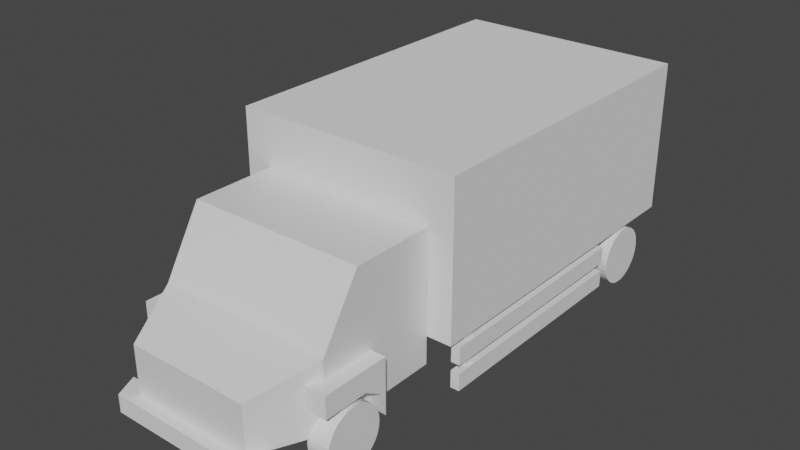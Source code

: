 # Source: TRUCK.blend  (saved by Blender 2.90.8; exported with 4.5.12 LTS)
import bpy
from mathutils import Matrix  # noqa: F401  (used for matrix-valued properties, if any)

bpy.ops.wm.read_factory_settings(use_empty=True)
scene = bpy.context.scene
scene.name = 'Scene'

# ---- collections
col_collection = bpy.data.collections.new('Collection'); scene.collection.children.link(col_collection)

# ---- materials (node trees are filled in below, after node groups)
mat_material = bpy.data.materials.new('Material')
mat_material.alpha_threshold = 0.0
mat_material.use_transparent_shadow = False
mat_material.line_color = (0.0, 0.0, 0.0, 1.0)

# ---- material node trees
mat_material.use_nodes = True; mat_material.node_tree.nodes.clear()
_N = mat_material.node_tree.nodes; _L = mat_material.node_tree.links
n0 = _N.new('ShaderNodeOutputMaterial'); n0.name = 'Material Output'; n0.location = (300, 300)
n1 = _N.new('ShaderNodeBsdfPrincipled'); n1.name = 'Principled BSDF'; n1.location = (10, 300)
n1.distribution = 'GGX'
n1.subsurface_method = 'BURLEY'
n1.inputs[2].default_value = 0.4
n1.inputs[3].default_value = 1.45
n1.inputs[27].default_value = (0.0, 0.0, 0.0, 1.0)
n1.inputs[28].default_value = 1.0
_L.new(n1.outputs[0], n0.inputs[0])
n0.is_active_output = True

# ---- world
world_world = bpy.data.worlds.new('World'); scene.world = world_world
world_world.use_nodes = True; world_world.node_tree.nodes.clear()
_N = world_world.node_tree.nodes; _L = world_world.node_tree.links
n0 = _N.new('ShaderNodeOutputWorld'); n0.name = 'World Output'; n0.location = (300, 300)
n1 = _N.new('ShaderNodeBackground'); n1.name = 'Background'; n1.location = (10, 300)
n1.inputs[0].default_value = (0.05088, 0.05088, 0.05088, 1.0)
_L.new(n1.outputs[0], n0.inputs[0])
n0.is_active_output = True
world_world.color = (0.05088, 0.05088, 0.05088)
world_world.use_sun_shadow = False
world_world.sun_shadow_jitter_overblur = 0.0

# ---- meshes
me_cube = bpy.data.meshes.new('Cube')
me_cube.from_pydata([(1.064, -2.255, -1.349), (1.064, -2.255, -2.173), (-1.043, -2.255, -1.349), (-1.043, -2.255, -2.173), (-1.506, 0.8327, -2.163), (1.527, 0.8327, 0.05176), (-1.506, 0.8327, 0.05176), (1.527, 0.8327, -2.163), (-1.506, -0.5912, -2.163), (1.527, -0.5912, 0.05176), (-1.506, -0.5912, 0.05176), (1.527, -0.5912, -2.163), (-1.476, -1.264, -2.168), (1.524, -1.264, -1.006), (-1.476, -1.264, -1.006), (1.524, -1.264, -2.168)], [], [(13, 14, 2, 0), (1, 0, 2, 3), (12, 15, 1, 3), (15, 13, 0, 1), (8, 10, 6, 4), (12, 14, 10, 8), (7, 5, 9, 11), (4, 7, 11, 8), (5, 6, 10, 9), (3, 2, 14, 12), (11, 9, 13, 15), (8, 11, 15, 12), (9, 10, 14, 13)])
_uv = me_cube.uv_layers.new(name='UVMap')
_uv.uv.foreach_set('vector', [0.625, 0.7344, 0.875, 0.7344, 0.875, 0.75, 0.625, 0.75, 0.375, 0.75, 0.625, 0.75, 0.625, 1.0, 0.375, 1.0, 0.125, 0.7344, 0.375, 0.7344, 0.375, 0.75, 0.125, 0.75, 0.375, 0.7344, 0.625, 0.7344, 0.625, 0.75, 0.375, 0.75, 0.375, 0.03125, 0.625, 0.03125, 0.625, 0.0625, 0.375, 0.0625, 0.375, 0.01562, 0.625, 0.01562, 0.625, 0.03125, 0.375, 0.03125, 0.375, 0.6875, 0.625, 0.6875, 0.625, 0.7188, 0.375, 0.7188, 0.125, 0.6875, 0.375, 0.6875, 0.375, 0.7188, 0.125, 0.7188, 0.625, 0.6875, 0.875, 0.6875, 0.875, 0.7188, 0.625, 0.7188, 0.375, 0.0, 0.625, 0.0, 0.625, 0.01562, 0.375, 0.01562, 0.375, 0.7188, 0.625, 0.7188, 0.625, 0.7344, 0.375, 0.7344, 0.125, 0.7188, 0.375, 0.7188, 0.375, 0.7344, 0.125, 0.7344, 0.625, 0.7188, 0.875, 0.7188, 0.875, 0.7344, 0.625, 0.7344])
me_cube.materials.append(mat_material)
me_cube.use_remesh_preserve_volume = False
me_cube.use_remesh_preserve_attributes = False
me_cube.use_mirror_vertex_groups = False
me_cube.update()
me_kostka = bpy.data.meshes.new('Kostka')
me_kostka.from_pydata([(-0.8698, -1.0, -1.0), (-0.8698, -1.0, 0.6327), (-0.8698, 2.598, -1.0), (-0.8698, 2.598, 0.6327), (0.8715, -1.0, -1.0), (0.8715, -1.0, 0.6327), (0.8715, 2.598, -1.0), (0.8715, 2.598, 0.6327)], [], [(0, 1, 3, 2), (2, 3, 7, 6), (6, 7, 5, 4), (4, 5, 1, 0), (2, 6, 4, 0), (7, 3, 1, 5)])
_uv = me_kostka.uv_layers.new(name='MapaUV')
_uv.uv.foreach_set('vector', [0.375, 0.0, 0.625, 0.0, 0.625, 0.25, 0.375, 0.25, 0.375, 0.25, 0.625, 0.25, 0.625, 0.5, 0.375, 0.5, 0.375, 0.5, 0.625, 0.5, 0.625, 0.75, 0.375, 0.75, 0.375, 0.75, 0.625, 0.75, 0.625, 1.0, 0.375, 1.0, 0.125, 0.5, 0.375, 0.5, 0.375, 0.75, 0.125, 0.75, 0.625, 0.5, 0.875, 0.5, 0.875, 0.75, 0.625, 0.75])
me_kostka.use_remesh_fix_poles = True
me_kostka.use_remesh_preserve_attributes = False
me_kostka.use_mirror_vertex_groups = False
me_kostka.update()
me_walec = bpy.data.meshes.new('Walec')
me_walec.from_pydata([(0.0, 1.0, -1.0), (-2.374e-15, 1.0, -0.2426), (0.1951, 0.9808, -1.0), (0.1951, 0.9808, -0.2426), (0.3827, 0.9239, -1.0), (0.3827, 0.9239, -0.2426), (0.5556, 0.8315, -1.0), (0.5556, 0.8315, -0.2426), (0.7071, 0.7071, -1.0), (0.7071, 0.7071, -0.2426), (0.8315, 0.5556, -1.0), (0.8315, 0.5556, -0.2426), (0.9239, 0.3827, -1.0), (0.9239, 0.3827, -0.2426), (0.9808, 0.1951, -1.0), (0.9808, 0.1951, -0.2426), (1.0, 7.55e-08, -1.0), (1.0, 7.55e-08, -0.2426), (0.9808, -0.1951, -1.0), (0.9808, -0.1951, -0.2426), (0.9239, -0.3827, -1.0), (0.9239, -0.3827, -0.2426), (0.8315, -0.5556, -1.0), (0.8315, -0.5556, -0.2426), (0.7071, -0.7071, -1.0), (0.7071, -0.7071, -0.2426), (0.5556, -0.8315, -1.0), (0.5556, -0.8315, -0.2426), (0.3827, -0.9239, -1.0), (0.3827, -0.9239, -0.2426), (0.1951, -0.9808, -1.0), (0.1951, -0.9808, -0.2426), (-3.258e-07, -1.0, -1.0), (-3.258e-07, -1.0, -0.2426), (-0.1951, -0.9808, -1.0), (-0.1951, -0.9808, -0.2426), (-0.3827, -0.9239, -1.0), (-0.3827, -0.9239, -0.2426), (-0.5556, -0.8315, -1.0), (-0.5556, -0.8315, -0.2426), (-0.7071, -0.7071, -1.0), (-0.7071, -0.7071, -0.2426), (-0.8315, -0.5556, -1.0), (-0.8315, -0.5556, -0.2426), (-0.9239, -0.3827, -1.0), (-0.9239, -0.3827, -0.2426), (-0.9808, -0.1951, -1.0), (-0.9808, -0.1951, -0.2426), (-1.0, 9.656e-07, -1.0), (-1.0, 9.656e-07, -0.2426), (-0.9808, 0.1951, -1.0), (-0.9808, 0.1951, -0.2426), (-0.9239, 0.3827, -1.0), (-0.9239, 0.3827, -0.2426), (-0.8315, 0.5556, -1.0), (-0.8315, 0.5556, -0.2426), (-0.7071, 0.7071, -1.0), (-0.7071, 0.7071, -0.2426), (-0.5556, 0.8315, -1.0), (-0.5556, 0.8315, -0.2426), (-0.3827, 0.9239, -1.0), (-0.3827, 0.9239, -0.2426), (-0.1951, 0.9808, -1.0), (-0.1951, 0.9808, -0.2426)], [], [(0, 1, 3, 2), (2, 3, 5, 4), (4, 5, 7, 6), (6, 7, 9, 8), (8, 9, 11, 10), (10, 11, 13, 12), (12, 13, 15, 14), (14, 15, 17, 16), (16, 17, 19, 18), (18, 19, 21, 20), (20, 21, 23, 22), (22, 23, 25, 24), (24, 25, 27, 26), (26, 27, 29, 28), (28, 29, 31, 30), (30, 31, 33, 32), (32, 33, 35, 34), (34, 35, 37, 36), (36, 37, 39, 38), (38, 39, 41, 40), (40, 41, 43, 42), (42, 43, 45, 44), (44, 45, 47, 46), (46, 47, 49, 48), (48, 49, 51, 50), (50, 51, 53, 52), (52, 53, 55, 54), (54, 55, 57, 56), (56, 57, 59, 58), (58, 59, 61, 60), (3, 1, 63, 61, 59, 57, 55, 53, 51, 49, 47, 45, 43, 41, 39, 37, 35, 33, 31, 29, 27, 25, 23, 21, 19, 17, 15, 13, 11, 9, 7, 5), (60, 61, 63, 62), (62, 63, 1, 0), (0, 2, 4, 6, 8, 10, 12, 14, 16, 18, 20, 22, 24, 26, 28, 30, 32, 34, 36, 38, 40, 42, 44, 46, 48, 50, 52, 54, 56, 58, 60, 62)])
_uv = me_walec.uv_layers.new(name='MapaUV')
_uv.uv.foreach_set('vector', [1.0, 0.5, 1.0, 1.0, 0.9688, 1.0, 0.9688, 0.5, 0.9688, 0.5, 0.9688, 1.0, 0.9375, 1.0, 0.9375, 0.5, 0.9375, 0.5, 0.9375, 1.0, 0.9062, 1.0, 0.9062, 0.5, 0.9062, 0.5, 0.9062, 1.0, 0.875, 1.0, 0.875, 0.5, 0.875, 0.5, 0.875, 1.0, 0.8438, 1.0, 0.8438, 0.5, 0.8438, 0.5, 0.8438, 1.0, 0.8125, 1.0, 0.8125, 0.5, 0.8125, 0.5, 0.8125, 1.0, 0.7812, 1.0, 0.7812, 0.5, 0.7812, 0.5, 0.7812, 1.0, 0.75, 1.0, 0.75, 0.5, 0.75, 0.5, 0.75, 1.0, 0.7188, 1.0, 0.7188, 0.5, 0.7188, 0.5, 0.7188, 1.0, 0.6875, 1.0, 0.6875, 0.5, 0.6875, 0.5, 0.6875, 1.0, 0.6562, 1.0, 0.6562, 0.5, 0.6562, 0.5, 0.6562, 1.0, 0.625, 1.0, 0.625, 0.5, 0.625, 0.5, 0.625, 1.0, 0.5938, 1.0, 0.5938, 0.5, 0.5938, 0.5, 0.5938, 1.0, 0.5625, 1.0, 0.5625, 0.5, 0.5625, 0.5, 0.5625, 1.0, 0.5312, 1.0, 0.5312, 0.5, 0.5312, 0.5, 0.5312, 1.0, 0.5, 1.0, 0.5, 0.5, 0.5, 0.5, 0.5, 1.0, 0.4688, 1.0, 0.4688, 0.5, 0.4688, 0.5, 0.4688, 1.0, 0.4375, 1.0, 0.4375, 0.5, 0.4375, 0.5, 0.4375, 1.0, 0.4062, 1.0, 0.4062, 0.5, 0.4062, 0.5, 0.4062, 1.0, 0.375, 1.0, 0.375, 0.5, 0.375, 0.5, 0.375, 1.0, 0.3438, 1.0, 0.3438, 0.5, 0.3438, 0.5, 0.3438, 1.0, 0.3125, 1.0, 0.3125, 0.5, 0.3125, 0.5, 0.3125, 1.0, 0.2812, 1.0, 0.2812, 0.5, 0.2812, 0.5, 0.2812, 1.0, 0.25, 1.0, 0.25, 0.5, 0.25, 0.5, 0.25, 1.0, 0.2188, 1.0, 0.2188, 0.5, 0.2188, 0.5, 0.2188, 1.0, 0.1875, 1.0, 0.1875, 0.5, 0.1875, 0.5, 0.1875, 1.0, 0.1562, 1.0, 0.1562, 0.5, 0.1562, 0.5, 0.1562, 1.0, 0.125, 1.0, 0.125, 0.5, 0.125, 0.5, 0.125, 1.0, 0.09375, 1.0, 0.09375, 0.5, 0.09375, 0.5, 0.09375, 1.0, 0.0625, 1.0, 0.0625, 0.5, 0.2968, 0.4854, 0.25, 0.49, 0.2032, 0.4854, 0.1582, 0.4717, 0.1167, 0.4496, 0.08029, 0.4197, 0.05045, 0.3833, 0.02827, 0.3418, 0.01461, 0.2968, 0.01, 0.25, 0.01461, 0.2032, 0.02827, 0.1582, 0.05045, 0.1167, 0.08029, 0.08029, 0.1167, 0.05045, 0.1582, 0.02827, 0.2032, 0.01461, 0.25, 0.01, 0.2968, 0.01461, 0.3418, 0.02827, 0.3833, 0.05045, 0.4197, 0.08029, 0.4496, 0.1167, 0.4717, 0.1582, 0.4854, 0.2032, 0.49, 0.25, 0.4854, 0.2968, 0.4717, 0.3418, 0.4496, 0.3833, 0.4197, 0.4197, 0.3833, 0.4496, 0.3418, 0.4717, 0.0625, 0.5, 0.0625, 1.0, 0.03125, 1.0, 0.03125, 0.5, 0.03125, 0.5, 0.03125, 1.0, 0.0, 1.0, 0.0, 0.5, 0.75, 0.49, 0.7968, 0.4854, 0.8418, 0.4717, 0.8833, 0.4496, 0.9197, 0.4197, 0.9496, 0.3833, 0.9717, 0.3418, 0.9854, 0.2968, 0.99, 0.25, 0.9854, 0.2032, 0.9717, 0.1582, 0.9496, 0.1167, 0.9197, 0.08029, 0.8833, 0.05045, 0.8418, 0.02827, 0.7968, 0.01461, 0.75, 0.01, 0.7032, 0.01461, 0.6582, 0.02827, 0.6167, 0.05045, 0.5803, 0.08029, 0.5504, 0.1167, 0.5283, 0.1582, 0.5146, 0.2032, 0.51, 0.25, 0.5146, 0.2968, 0.5283, 0.3418, 0.5504, 0.3833, 0.5803, 0.4197, 0.6167, 0.4496, 0.6582, 0.4717, 0.7032, 0.4854])
me_walec.use_remesh_fix_poles = True
me_walec.use_remesh_preserve_attributes = False
me_walec.use_mirror_vertex_groups = False
me_walec.update()
me_walec_001 = bpy.data.meshes.new('Walec.001')
me_walec_001.from_pydata([(0.0, 1.0, -1.0), (-2.374e-15, 1.0, -0.2426), (0.1951, 0.9808, -1.0), (0.1951, 0.9808, -0.2426), (0.3827, 0.9239, -1.0), (0.3827, 0.9239, -0.2426), (0.5556, 0.8315, -1.0), (0.5556, 0.8315, -0.2426), (0.7071, 0.7071, -1.0), (0.7071, 0.7071, -0.2426), (0.8315, 0.5556, -1.0), (0.8315, 0.5556, -0.2426), (0.9239, 0.3827, -1.0), (0.9239, 0.3827, -0.2426), (0.9808, 0.1951, -1.0), (0.9808, 0.1951, -0.2426), (1.0, 7.55e-08, -1.0), (1.0, 7.55e-08, -0.2426), (0.9808, -0.1951, -1.0), (0.9808, -0.1951, -0.2426), (0.9239, -0.3827, -1.0), (0.9239, -0.3827, -0.2426), (0.8315, -0.5556, -1.0), (0.8315, -0.5556, -0.2426), (0.7071, -0.7071, -1.0), (0.7071, -0.7071, -0.2426), (0.5556, -0.8315, -1.0), (0.5556, -0.8315, -0.2426), (0.3827, -0.9239, -1.0), (0.3827, -0.9239, -0.2426), (0.1951, -0.9808, -1.0), (0.1951, -0.9808, -0.2426), (-3.258e-07, -1.0, -1.0), (-3.258e-07, -1.0, -0.2426), (-0.1951, -0.9808, -1.0), (-0.1951, -0.9808, -0.2426), (-0.3827, -0.9239, -1.0), (-0.3827, -0.9239, -0.2426), (-0.5556, -0.8315, -1.0), (-0.5556, -0.8315, -0.2426), (-0.7071, -0.7071, -1.0), (-0.7071, -0.7071, -0.2426), (-0.8315, -0.5556, -1.0), (-0.8315, -0.5556, -0.2426), (-0.9239, -0.3827, -1.0), (-0.9239, -0.3827, -0.2426), (-0.9808, -0.1951, -1.0), (-0.9808, -0.1951, -0.2426), (-1.0, 9.656e-07, -1.0), (-1.0, 9.656e-07, -0.2426), (-0.9808, 0.1951, -1.0), (-0.9808, 0.1951, -0.2426), (-0.9239, 0.3827, -1.0), (-0.9239, 0.3827, -0.2426), (-0.8315, 0.5556, -1.0), (-0.8315, 0.5556, -0.2426), (-0.7071, 0.7071, -1.0), (-0.7071, 0.7071, -0.2426), (-0.5556, 0.8315, -1.0), (-0.5556, 0.8315, -0.2426), (-0.3827, 0.9239, -1.0), (-0.3827, 0.9239, -0.2426), (-0.1951, 0.9808, -1.0), (-0.1951, 0.9808, -0.2426)], [], [(0, 1, 3, 2), (2, 3, 5, 4), (4, 5, 7, 6), (6, 7, 9, 8), (8, 9, 11, 10), (10, 11, 13, 12), (12, 13, 15, 14), (14, 15, 17, 16), (16, 17, 19, 18), (18, 19, 21, 20), (20, 21, 23, 22), (22, 23, 25, 24), (24, 25, 27, 26), (26, 27, 29, 28), (28, 29, 31, 30), (30, 31, 33, 32), (32, 33, 35, 34), (34, 35, 37, 36), (36, 37, 39, 38), (38, 39, 41, 40), (40, 41, 43, 42), (42, 43, 45, 44), (44, 45, 47, 46), (46, 47, 49, 48), (48, 49, 51, 50), (50, 51, 53, 52), (52, 53, 55, 54), (54, 55, 57, 56), (56, 57, 59, 58), (58, 59, 61, 60), (3, 1, 63, 61, 59, 57, 55, 53, 51, 49, 47, 45, 43, 41, 39, 37, 35, 33, 31, 29, 27, 25, 23, 21, 19, 17, 15, 13, 11, 9, 7, 5), (60, 61, 63, 62), (62, 63, 1, 0), (0, 2, 4, 6, 8, 10, 12, 14, 16, 18, 20, 22, 24, 26, 28, 30, 32, 34, 36, 38, 40, 42, 44, 46, 48, 50, 52, 54, 56, 58, 60, 62)])
_uv = me_walec_001.uv_layers.new(name='MapaUV')
_uv.uv.foreach_set('vector', [1.0, 0.5, 1.0, 1.0, 0.9688, 1.0, 0.9688, 0.5, 0.9688, 0.5, 0.9688, 1.0, 0.9375, 1.0, 0.9375, 0.5, 0.9375, 0.5, 0.9375, 1.0, 0.9062, 1.0, 0.9062, 0.5, 0.9062, 0.5, 0.9062, 1.0, 0.875, 1.0, 0.875, 0.5, 0.875, 0.5, 0.875, 1.0, 0.8438, 1.0, 0.8438, 0.5, 0.8438, 0.5, 0.8438, 1.0, 0.8125, 1.0, 0.8125, 0.5, 0.8125, 0.5, 0.8125, 1.0, 0.7812, 1.0, 0.7812, 0.5, 0.7812, 0.5, 0.7812, 1.0, 0.75, 1.0, 0.75, 0.5, 0.75, 0.5, 0.75, 1.0, 0.7188, 1.0, 0.7188, 0.5, 0.7188, 0.5, 0.7188, 1.0, 0.6875, 1.0, 0.6875, 0.5, 0.6875, 0.5, 0.6875, 1.0, 0.6562, 1.0, 0.6562, 0.5, 0.6562, 0.5, 0.6562, 1.0, 0.625, 1.0, 0.625, 0.5, 0.625, 0.5, 0.625, 1.0, 0.5938, 1.0, 0.5938, 0.5, 0.5938, 0.5, 0.5938, 1.0, 0.5625, 1.0, 0.5625, 0.5, 0.5625, 0.5, 0.5625, 1.0, 0.5312, 1.0, 0.5312, 0.5, 0.5312, 0.5, 0.5312, 1.0, 0.5, 1.0, 0.5, 0.5, 0.5, 0.5, 0.5, 1.0, 0.4688, 1.0, 0.4688, 0.5, 0.4688, 0.5, 0.4688, 1.0, 0.4375, 1.0, 0.4375, 0.5, 0.4375, 0.5, 0.4375, 1.0, 0.4062, 1.0, 0.4062, 0.5, 0.4062, 0.5, 0.4062, 1.0, 0.375, 1.0, 0.375, 0.5, 0.375, 0.5, 0.375, 1.0, 0.3438, 1.0, 0.3438, 0.5, 0.3438, 0.5, 0.3438, 1.0, 0.3125, 1.0, 0.3125, 0.5, 0.3125, 0.5, 0.3125, 1.0, 0.2812, 1.0, 0.2812, 0.5, 0.2812, 0.5, 0.2812, 1.0, 0.25, 1.0, 0.25, 0.5, 0.25, 0.5, 0.25, 1.0, 0.2188, 1.0, 0.2188, 0.5, 0.2188, 0.5, 0.2188, 1.0, 0.1875, 1.0, 0.1875, 0.5, 0.1875, 0.5, 0.1875, 1.0, 0.1562, 1.0, 0.1562, 0.5, 0.1562, 0.5, 0.1562, 1.0, 0.125, 1.0, 0.125, 0.5, 0.125, 0.5, 0.125, 1.0, 0.09375, 1.0, 0.09375, 0.5, 0.09375, 0.5, 0.09375, 1.0, 0.0625, 1.0, 0.0625, 0.5, 0.2968, 0.4854, 0.25, 0.49, 0.2032, 0.4854, 0.1582, 0.4717, 0.1167, 0.4496, 0.08029, 0.4197, 0.05045, 0.3833, 0.02827, 0.3418, 0.01461, 0.2968, 0.01, 0.25, 0.01461, 0.2032, 0.02827, 0.1582, 0.05045, 0.1167, 0.08029, 0.08029, 0.1167, 0.05045, 0.1582, 0.02827, 0.2032, 0.01461, 0.25, 0.01, 0.2968, 0.01461, 0.3418, 0.02827, 0.3833, 0.05045, 0.4197, 0.08029, 0.4496, 0.1167, 0.4717, 0.1582, 0.4854, 0.2032, 0.49, 0.25, 0.4854, 0.2968, 0.4717, 0.3418, 0.4496, 0.3833, 0.4197, 0.4197, 0.3833, 0.4496, 0.3418, 0.4717, 0.0625, 0.5, 0.0625, 1.0, 0.03125, 1.0, 0.03125, 0.5, 0.03125, 0.5, 0.03125, 1.0, 0.0, 1.0, 0.0, 0.5, 0.75, 0.49, 0.7968, 0.4854, 0.8418, 0.4717, 0.8833, 0.4496, 0.9197, 0.4197, 0.9496, 0.3833, 0.9717, 0.3418, 0.9854, 0.2968, 0.99, 0.25, 0.9854, 0.2032, 0.9717, 0.1582, 0.9496, 0.1167, 0.9197, 0.08029, 0.8833, 0.05045, 0.8418, 0.02827, 0.7968, 0.01461, 0.75, 0.01, 0.7032, 0.01461, 0.6582, 0.02827, 0.6167, 0.05045, 0.5803, 0.08029, 0.5504, 0.1167, 0.5283, 0.1582, 0.5146, 0.2032, 0.51, 0.25, 0.5146, 0.2968, 0.5283, 0.3418, 0.5504, 0.3833, 0.5803, 0.4197, 0.6167, 0.4496, 0.6582, 0.4717, 0.7032, 0.4854])
me_walec_001.use_remesh_fix_poles = True
me_walec_001.use_remesh_preserve_attributes = False
me_walec_001.use_mirror_vertex_groups = False
me_walec_001.update()
me_walec_002 = bpy.data.meshes.new('Walec.002')
me_walec_002.from_pydata([(0.0, 1.0, -1.0), (-2.374e-15, 1.0, -0.2426), (0.1951, 0.9808, -1.0), (0.1951, 0.9808, -0.2426), (0.3827, 0.9239, -1.0), (0.3827, 0.9239, -0.2426), (0.5556, 0.8315, -1.0), (0.5556, 0.8315, -0.2426), (0.7071, 0.7071, -1.0), (0.7071, 0.7071, -0.2426), (0.8315, 0.5556, -1.0), (0.8315, 0.5556, -0.2426), (0.9239, 0.3827, -1.0), (0.9239, 0.3827, -0.2426), (0.9808, 0.1951, -1.0), (0.9808, 0.1951, -0.2426), (1.0, 7.55e-08, -1.0), (1.0, 7.55e-08, -0.2426), (0.9808, -0.1951, -1.0), (0.9808, -0.1951, -0.2426), (0.9239, -0.3827, -1.0), (0.9239, -0.3827, -0.2426), (0.8315, -0.5556, -1.0), (0.8315, -0.5556, -0.2426), (0.7071, -0.7071, -1.0), (0.7071, -0.7071, -0.2426), (0.5556, -0.8315, -1.0), (0.5556, -0.8315, -0.2426), (0.3827, -0.9239, -1.0), (0.3827, -0.9239, -0.2426), (0.1951, -0.9808, -1.0), (0.1951, -0.9808, -0.2426), (-3.258e-07, -1.0, -1.0), (-3.258e-07, -1.0, -0.2426), (-0.1951, -0.9808, -1.0), (-0.1951, -0.9808, -0.2426), (-0.3827, -0.9239, -1.0), (-0.3827, -0.9239, -0.2426), (-0.5556, -0.8315, -1.0), (-0.5556, -0.8315, -0.2426), (-0.7071, -0.7071, -1.0), (-0.7071, -0.7071, -0.2426), (-0.8315, -0.5556, -1.0), (-0.8315, -0.5556, -0.2426), (-0.9239, -0.3827, -1.0), (-0.9239, -0.3827, -0.2426), (-0.9808, -0.1951, -1.0), (-0.9808, -0.1951, -0.2426), (-1.0, 9.656e-07, -1.0), (-1.0, 9.656e-07, -0.2426), (-0.9808, 0.1951, -1.0), (-0.9808, 0.1951, -0.2426), (-0.9239, 0.3827, -1.0), (-0.9239, 0.3827, -0.2426), (-0.8315, 0.5556, -1.0), (-0.8315, 0.5556, -0.2426), (-0.7071, 0.7071, -1.0), (-0.7071, 0.7071, -0.2426), (-0.5556, 0.8315, -1.0), (-0.5556, 0.8315, -0.2426), (-0.3827, 0.9239, -1.0), (-0.3827, 0.9239, -0.2426), (-0.1951, 0.9808, -1.0), (-0.1951, 0.9808, -0.2426)], [], [(0, 1, 3, 2), (2, 3, 5, 4), (4, 5, 7, 6), (6, 7, 9, 8), (8, 9, 11, 10), (10, 11, 13, 12), (12, 13, 15, 14), (14, 15, 17, 16), (16, 17, 19, 18), (18, 19, 21, 20), (20, 21, 23, 22), (22, 23, 25, 24), (24, 25, 27, 26), (26, 27, 29, 28), (28, 29, 31, 30), (30, 31, 33, 32), (32, 33, 35, 34), (34, 35, 37, 36), (36, 37, 39, 38), (38, 39, 41, 40), (40, 41, 43, 42), (42, 43, 45, 44), (44, 45, 47, 46), (46, 47, 49, 48), (48, 49, 51, 50), (50, 51, 53, 52), (52, 53, 55, 54), (54, 55, 57, 56), (56, 57, 59, 58), (58, 59, 61, 60), (3, 1, 63, 61, 59, 57, 55, 53, 51, 49, 47, 45, 43, 41, 39, 37, 35, 33, 31, 29, 27, 25, 23, 21, 19, 17, 15, 13, 11, 9, 7, 5), (60, 61, 63, 62), (62, 63, 1, 0), (0, 2, 4, 6, 8, 10, 12, 14, 16, 18, 20, 22, 24, 26, 28, 30, 32, 34, 36, 38, 40, 42, 44, 46, 48, 50, 52, 54, 56, 58, 60, 62)])
_uv = me_walec_002.uv_layers.new(name='MapaUV')
_uv.uv.foreach_set('vector', [1.0, 0.5, 1.0, 1.0, 0.9688, 1.0, 0.9688, 0.5, 0.9688, 0.5, 0.9688, 1.0, 0.9375, 1.0, 0.9375, 0.5, 0.9375, 0.5, 0.9375, 1.0, 0.9062, 1.0, 0.9062, 0.5, 0.9062, 0.5, 0.9062, 1.0, 0.875, 1.0, 0.875, 0.5, 0.875, 0.5, 0.875, 1.0, 0.8438, 1.0, 0.8438, 0.5, 0.8438, 0.5, 0.8438, 1.0, 0.8125, 1.0, 0.8125, 0.5, 0.8125, 0.5, 0.8125, 1.0, 0.7812, 1.0, 0.7812, 0.5, 0.7812, 0.5, 0.7812, 1.0, 0.75, 1.0, 0.75, 0.5, 0.75, 0.5, 0.75, 1.0, 0.7188, 1.0, 0.7188, 0.5, 0.7188, 0.5, 0.7188, 1.0, 0.6875, 1.0, 0.6875, 0.5, 0.6875, 0.5, 0.6875, 1.0, 0.6562, 1.0, 0.6562, 0.5, 0.6562, 0.5, 0.6562, 1.0, 0.625, 1.0, 0.625, 0.5, 0.625, 0.5, 0.625, 1.0, 0.5938, 1.0, 0.5938, 0.5, 0.5938, 0.5, 0.5938, 1.0, 0.5625, 1.0, 0.5625, 0.5, 0.5625, 0.5, 0.5625, 1.0, 0.5312, 1.0, 0.5312, 0.5, 0.5312, 0.5, 0.5312, 1.0, 0.5, 1.0, 0.5, 0.5, 0.5, 0.5, 0.5, 1.0, 0.4688, 1.0, 0.4688, 0.5, 0.4688, 0.5, 0.4688, 1.0, 0.4375, 1.0, 0.4375, 0.5, 0.4375, 0.5, 0.4375, 1.0, 0.4062, 1.0, 0.4062, 0.5, 0.4062, 0.5, 0.4062, 1.0, 0.375, 1.0, 0.375, 0.5, 0.375, 0.5, 0.375, 1.0, 0.3438, 1.0, 0.3438, 0.5, 0.3438, 0.5, 0.3438, 1.0, 0.3125, 1.0, 0.3125, 0.5, 0.3125, 0.5, 0.3125, 1.0, 0.2812, 1.0, 0.2812, 0.5, 0.2812, 0.5, 0.2812, 1.0, 0.25, 1.0, 0.25, 0.5, 0.25, 0.5, 0.25, 1.0, 0.2188, 1.0, 0.2188, 0.5, 0.2188, 0.5, 0.2188, 1.0, 0.1875, 1.0, 0.1875, 0.5, 0.1875, 0.5, 0.1875, 1.0, 0.1562, 1.0, 0.1562, 0.5, 0.1562, 0.5, 0.1562, 1.0, 0.125, 1.0, 0.125, 0.5, 0.125, 0.5, 0.125, 1.0, 0.09375, 1.0, 0.09375, 0.5, 0.09375, 0.5, 0.09375, 1.0, 0.0625, 1.0, 0.0625, 0.5, 0.2968, 0.4854, 0.25, 0.49, 0.2032, 0.4854, 0.1582, 0.4717, 0.1167, 0.4496, 0.08029, 0.4197, 0.05045, 0.3833, 0.02827, 0.3418, 0.01461, 0.2968, 0.01, 0.25, 0.01461, 0.2032, 0.02827, 0.1582, 0.05045, 0.1167, 0.08029, 0.08029, 0.1167, 0.05045, 0.1582, 0.02827, 0.2032, 0.01461, 0.25, 0.01, 0.2968, 0.01461, 0.3418, 0.02827, 0.3833, 0.05045, 0.4197, 0.08029, 0.4496, 0.1167, 0.4717, 0.1582, 0.4854, 0.2032, 0.49, 0.25, 0.4854, 0.2968, 0.4717, 0.3418, 0.4496, 0.3833, 0.4197, 0.4197, 0.3833, 0.4496, 0.3418, 0.4717, 0.0625, 0.5, 0.0625, 1.0, 0.03125, 1.0, 0.03125, 0.5, 0.03125, 0.5, 0.03125, 1.0, 0.0, 1.0, 0.0, 0.5, 0.75, 0.49, 0.7968, 0.4854, 0.8418, 0.4717, 0.8833, 0.4496, 0.9197, 0.4197, 0.9496, 0.3833, 0.9717, 0.3418, 0.9854, 0.2968, 0.99, 0.25, 0.9854, 0.2032, 0.9717, 0.1582, 0.9496, 0.1167, 0.9197, 0.08029, 0.8833, 0.05045, 0.8418, 0.02827, 0.7968, 0.01461, 0.75, 0.01, 0.7032, 0.01461, 0.6582, 0.02827, 0.6167, 0.05045, 0.5803, 0.08029, 0.5504, 0.1167, 0.5283, 0.1582, 0.5146, 0.2032, 0.51, 0.25, 0.5146, 0.2968, 0.5283, 0.3418, 0.5504, 0.3833, 0.5803, 0.4197, 0.6167, 0.4496, 0.6582, 0.4717, 0.7032, 0.4854])
me_walec_002.use_remesh_fix_poles = True
me_walec_002.use_remesh_preserve_attributes = False
me_walec_002.use_mirror_vertex_groups = False
me_walec_002.update()
me_walec_003 = bpy.data.meshes.new('Walec.003')
me_walec_003.from_pydata([(0.0, 1.0, -1.0), (-2.374e-15, 1.0, -0.2426), (0.1951, 0.9808, -1.0), (0.1951, 0.9808, -0.2426), (0.3827, 0.9239, -1.0), (0.3827, 0.9239, -0.2426), (0.5556, 0.8315, -1.0), (0.5556, 0.8315, -0.2426), (0.7071, 0.7071, -1.0), (0.7071, 0.7071, -0.2426), (0.8315, 0.5556, -1.0), (0.8315, 0.5556, -0.2426), (0.9239, 0.3827, -1.0), (0.9239, 0.3827, -0.2426), (0.9808, 0.1951, -1.0), (0.9808, 0.1951, -0.2426), (1.0, 7.55e-08, -1.0), (1.0, 7.55e-08, -0.2426), (0.9808, -0.1951, -1.0), (0.9808, -0.1951, -0.2426), (0.9239, -0.3827, -1.0), (0.9239, -0.3827, -0.2426), (0.8315, -0.5556, -1.0), (0.8315, -0.5556, -0.2426), (0.7071, -0.7071, -1.0), (0.7071, -0.7071, -0.2426), (0.5556, -0.8315, -1.0), (0.5556, -0.8315, -0.2426), (0.3827, -0.9239, -1.0), (0.3827, -0.9239, -0.2426), (0.1951, -0.9808, -1.0), (0.1951, -0.9808, -0.2426), (-3.258e-07, -1.0, -1.0), (-3.258e-07, -1.0, -0.2426), (-0.1951, -0.9808, -1.0), (-0.1951, -0.9808, -0.2426), (-0.3827, -0.9239, -1.0), (-0.3827, -0.9239, -0.2426), (-0.5556, -0.8315, -1.0), (-0.5556, -0.8315, -0.2426), (-0.7071, -0.7071, -1.0), (-0.7071, -0.7071, -0.2426), (-0.8315, -0.5556, -1.0), (-0.8315, -0.5556, -0.2426), (-0.9239, -0.3827, -1.0), (-0.9239, -0.3827, -0.2426), (-0.9808, -0.1951, -1.0), (-0.9808, -0.1951, -0.2426), (-1.0, 9.656e-07, -1.0), (-1.0, 9.656e-07, -0.2426), (-0.9808, 0.1951, -1.0), (-0.9808, 0.1951, -0.2426), (-0.9239, 0.3827, -1.0), (-0.9239, 0.3827, -0.2426), (-0.8315, 0.5556, -1.0), (-0.8315, 0.5556, -0.2426), (-0.7071, 0.7071, -1.0), (-0.7071, 0.7071, -0.2426), (-0.5556, 0.8315, -1.0), (-0.5556, 0.8315, -0.2426), (-0.3827, 0.9239, -1.0), (-0.3827, 0.9239, -0.2426), (-0.1951, 0.9808, -1.0), (-0.1951, 0.9808, -0.2426)], [], [(0, 1, 3, 2), (2, 3, 5, 4), (4, 5, 7, 6), (6, 7, 9, 8), (8, 9, 11, 10), (10, 11, 13, 12), (12, 13, 15, 14), (14, 15, 17, 16), (16, 17, 19, 18), (18, 19, 21, 20), (20, 21, 23, 22), (22, 23, 25, 24), (24, 25, 27, 26), (26, 27, 29, 28), (28, 29, 31, 30), (30, 31, 33, 32), (32, 33, 35, 34), (34, 35, 37, 36), (36, 37, 39, 38), (38, 39, 41, 40), (40, 41, 43, 42), (42, 43, 45, 44), (44, 45, 47, 46), (46, 47, 49, 48), (48, 49, 51, 50), (50, 51, 53, 52), (52, 53, 55, 54), (54, 55, 57, 56), (56, 57, 59, 58), (58, 59, 61, 60), (3, 1, 63, 61, 59, 57, 55, 53, 51, 49, 47, 45, 43, 41, 39, 37, 35, 33, 31, 29, 27, 25, 23, 21, 19, 17, 15, 13, 11, 9, 7, 5), (60, 61, 63, 62), (62, 63, 1, 0), (0, 2, 4, 6, 8, 10, 12, 14, 16, 18, 20, 22, 24, 26, 28, 30, 32, 34, 36, 38, 40, 42, 44, 46, 48, 50, 52, 54, 56, 58, 60, 62)])
_uv = me_walec_003.uv_layers.new(name='MapaUV')
_uv.uv.foreach_set('vector', [1.0, 0.5, 1.0, 1.0, 0.9688, 1.0, 0.9688, 0.5, 0.9688, 0.5, 0.9688, 1.0, 0.9375, 1.0, 0.9375, 0.5, 0.9375, 0.5, 0.9375, 1.0, 0.9062, 1.0, 0.9062, 0.5, 0.9062, 0.5, 0.9062, 1.0, 0.875, 1.0, 0.875, 0.5, 0.875, 0.5, 0.875, 1.0, 0.8438, 1.0, 0.8438, 0.5, 0.8438, 0.5, 0.8438, 1.0, 0.8125, 1.0, 0.8125, 0.5, 0.8125, 0.5, 0.8125, 1.0, 0.7812, 1.0, 0.7812, 0.5, 0.7812, 0.5, 0.7812, 1.0, 0.75, 1.0, 0.75, 0.5, 0.75, 0.5, 0.75, 1.0, 0.7188, 1.0, 0.7188, 0.5, 0.7188, 0.5, 0.7188, 1.0, 0.6875, 1.0, 0.6875, 0.5, 0.6875, 0.5, 0.6875, 1.0, 0.6562, 1.0, 0.6562, 0.5, 0.6562, 0.5, 0.6562, 1.0, 0.625, 1.0, 0.625, 0.5, 0.625, 0.5, 0.625, 1.0, 0.5938, 1.0, 0.5938, 0.5, 0.5938, 0.5, 0.5938, 1.0, 0.5625, 1.0, 0.5625, 0.5, 0.5625, 0.5, 0.5625, 1.0, 0.5312, 1.0, 0.5312, 0.5, 0.5312, 0.5, 0.5312, 1.0, 0.5, 1.0, 0.5, 0.5, 0.5, 0.5, 0.5, 1.0, 0.4688, 1.0, 0.4688, 0.5, 0.4688, 0.5, 0.4688, 1.0, 0.4375, 1.0, 0.4375, 0.5, 0.4375, 0.5, 0.4375, 1.0, 0.4062, 1.0, 0.4062, 0.5, 0.4062, 0.5, 0.4062, 1.0, 0.375, 1.0, 0.375, 0.5, 0.375, 0.5, 0.375, 1.0, 0.3438, 1.0, 0.3438, 0.5, 0.3438, 0.5, 0.3438, 1.0, 0.3125, 1.0, 0.3125, 0.5, 0.3125, 0.5, 0.3125, 1.0, 0.2812, 1.0, 0.2812, 0.5, 0.2812, 0.5, 0.2812, 1.0, 0.25, 1.0, 0.25, 0.5, 0.25, 0.5, 0.25, 1.0, 0.2188, 1.0, 0.2188, 0.5, 0.2188, 0.5, 0.2188, 1.0, 0.1875, 1.0, 0.1875, 0.5, 0.1875, 0.5, 0.1875, 1.0, 0.1562, 1.0, 0.1562, 0.5, 0.1562, 0.5, 0.1562, 1.0, 0.125, 1.0, 0.125, 0.5, 0.125, 0.5, 0.125, 1.0, 0.09375, 1.0, 0.09375, 0.5, 0.09375, 0.5, 0.09375, 1.0, 0.0625, 1.0, 0.0625, 0.5, 0.2968, 0.4854, 0.25, 0.49, 0.2032, 0.4854, 0.1582, 0.4717, 0.1167, 0.4496, 0.08029, 0.4197, 0.05045, 0.3833, 0.02827, 0.3418, 0.01461, 0.2968, 0.01, 0.25, 0.01461, 0.2032, 0.02827, 0.1582, 0.05045, 0.1167, 0.08029, 0.08029, 0.1167, 0.05045, 0.1582, 0.02827, 0.2032, 0.01461, 0.25, 0.01, 0.2968, 0.01461, 0.3418, 0.02827, 0.3833, 0.05045, 0.4197, 0.08029, 0.4496, 0.1167, 0.4717, 0.1582, 0.4854, 0.2032, 0.49, 0.25, 0.4854, 0.2968, 0.4717, 0.3418, 0.4496, 0.3833, 0.4197, 0.4197, 0.3833, 0.4496, 0.3418, 0.4717, 0.0625, 0.5, 0.0625, 1.0, 0.03125, 1.0, 0.03125, 0.5, 0.03125, 0.5, 0.03125, 1.0, 0.0, 1.0, 0.0, 0.5, 0.75, 0.49, 0.7968, 0.4854, 0.8418, 0.4717, 0.8833, 0.4496, 0.9197, 0.4197, 0.9496, 0.3833, 0.9717, 0.3418, 0.9854, 0.2968, 0.99, 0.25, 0.9854, 0.2032, 0.9717, 0.1582, 0.9496, 0.1167, 0.9197, 0.08029, 0.8833, 0.05045, 0.8418, 0.02827, 0.7968, 0.01461, 0.75, 0.01, 0.7032, 0.01461, 0.6582, 0.02827, 0.6167, 0.05045, 0.5803, 0.08029, 0.5504, 0.1167, 0.5283, 0.1582, 0.5146, 0.2032, 0.51, 0.25, 0.5146, 0.2968, 0.5283, 0.3418, 0.5504, 0.3833, 0.5803, 0.4197, 0.6167, 0.4496, 0.6582, 0.4717, 0.7032, 0.4854])
me_walec_003.use_remesh_fix_poles = True
me_walec_003.use_remesh_preserve_attributes = False
me_walec_003.use_mirror_vertex_groups = False
me_walec_003.update()
me_walec_004 = bpy.data.meshes.new('Walec.004')
me_walec_004.from_pydata([(0.0, 1.0, -1.0), (-2.374e-15, 1.0, -0.2426), (0.1951, 0.9808, -1.0), (0.1951, 0.9808, -0.2426), (0.3827, 0.9239, -1.0), (0.3827, 0.9239, -0.2426), (0.5556, 0.8315, -1.0), (0.5556, 0.8315, -0.2426), (0.7071, 0.7071, -1.0), (0.7071, 0.7071, -0.2426), (0.8315, 0.5556, -1.0), (0.8315, 0.5556, -0.2426), (0.9239, 0.3827, -1.0), (0.9239, 0.3827, -0.2426), (0.9808, 0.1951, -1.0), (0.9808, 0.1951, -0.2426), (1.0, 7.55e-08, -1.0), (1.0, 7.55e-08, -0.2426), (0.9808, -0.1951, -1.0), (0.9808, -0.1951, -0.2426), (0.9239, -0.3827, -1.0), (0.9239, -0.3827, -0.2426), (0.8315, -0.5556, -1.0), (0.8315, -0.5556, -0.2426), (0.7071, -0.7071, -1.0), (0.7071, -0.7071, -0.2426), (0.5556, -0.8315, -1.0), (0.5556, -0.8315, -0.2426), (0.3827, -0.9239, -1.0), (0.3827, -0.9239, -0.2426), (0.1951, -0.9808, -1.0), (0.1951, -0.9808, -0.2426), (-3.258e-07, -1.0, -1.0), (-3.258e-07, -1.0, -0.2426), (-0.1951, -0.9808, -1.0), (-0.1951, -0.9808, -0.2426), (-0.3827, -0.9239, -1.0), (-0.3827, -0.9239, -0.2426), (-0.5556, -0.8315, -1.0), (-0.5556, -0.8315, -0.2426), (-0.7071, -0.7071, -1.0), (-0.7071, -0.7071, -0.2426), (-0.8315, -0.5556, -1.0), (-0.8315, -0.5556, -0.2426), (-0.9239, -0.3827, -1.0), (-0.9239, -0.3827, -0.2426), (-0.9808, -0.1951, -1.0), (-0.9808, -0.1951, -0.2426), (-1.0, 9.656e-07, -1.0), (-1.0, 9.656e-07, -0.2426), (-0.9808, 0.1951, -1.0), (-0.9808, 0.1951, -0.2426), (-0.9239, 0.3827, -1.0), (-0.9239, 0.3827, -0.2426), (-0.8315, 0.5556, -1.0), (-0.8315, 0.5556, -0.2426), (-0.7071, 0.7071, -1.0), (-0.7071, 0.7071, -0.2426), (-0.5556, 0.8315, -1.0), (-0.5556, 0.8315, -0.2426), (-0.3827, 0.9239, -1.0), (-0.3827, 0.9239, -0.2426), (-0.1951, 0.9808, -1.0), (-0.1951, 0.9808, -0.2426)], [], [(0, 1, 3, 2), (2, 3, 5, 4), (4, 5, 7, 6), (6, 7, 9, 8), (8, 9, 11, 10), (10, 11, 13, 12), (12, 13, 15, 14), (14, 15, 17, 16), (16, 17, 19, 18), (18, 19, 21, 20), (20, 21, 23, 22), (22, 23, 25, 24), (24, 25, 27, 26), (26, 27, 29, 28), (28, 29, 31, 30), (30, 31, 33, 32), (32, 33, 35, 34), (34, 35, 37, 36), (36, 37, 39, 38), (38, 39, 41, 40), (40, 41, 43, 42), (42, 43, 45, 44), (44, 45, 47, 46), (46, 47, 49, 48), (48, 49, 51, 50), (50, 51, 53, 52), (52, 53, 55, 54), (54, 55, 57, 56), (56, 57, 59, 58), (58, 59, 61, 60), (3, 1, 63, 61, 59, 57, 55, 53, 51, 49, 47, 45, 43, 41, 39, 37, 35, 33, 31, 29, 27, 25, 23, 21, 19, 17, 15, 13, 11, 9, 7, 5), (60, 61, 63, 62), (62, 63, 1, 0), (0, 2, 4, 6, 8, 10, 12, 14, 16, 18, 20, 22, 24, 26, 28, 30, 32, 34, 36, 38, 40, 42, 44, 46, 48, 50, 52, 54, 56, 58, 60, 62)])
_uv = me_walec_004.uv_layers.new(name='MapaUV')
_uv.uv.foreach_set('vector', [1.0, 0.5, 1.0, 1.0, 0.9688, 1.0, 0.9688, 0.5, 0.9688, 0.5, 0.9688, 1.0, 0.9375, 1.0, 0.9375, 0.5, 0.9375, 0.5, 0.9375, 1.0, 0.9062, 1.0, 0.9062, 0.5, 0.9062, 0.5, 0.9062, 1.0, 0.875, 1.0, 0.875, 0.5, 0.875, 0.5, 0.875, 1.0, 0.8438, 1.0, 0.8438, 0.5, 0.8438, 0.5, 0.8438, 1.0, 0.8125, 1.0, 0.8125, 0.5, 0.8125, 0.5, 0.8125, 1.0, 0.7812, 1.0, 0.7812, 0.5, 0.7812, 0.5, 0.7812, 1.0, 0.75, 1.0, 0.75, 0.5, 0.75, 0.5, 0.75, 1.0, 0.7188, 1.0, 0.7188, 0.5, 0.7188, 0.5, 0.7188, 1.0, 0.6875, 1.0, 0.6875, 0.5, 0.6875, 0.5, 0.6875, 1.0, 0.6562, 1.0, 0.6562, 0.5, 0.6562, 0.5, 0.6562, 1.0, 0.625, 1.0, 0.625, 0.5, 0.625, 0.5, 0.625, 1.0, 0.5938, 1.0, 0.5938, 0.5, 0.5938, 0.5, 0.5938, 1.0, 0.5625, 1.0, 0.5625, 0.5, 0.5625, 0.5, 0.5625, 1.0, 0.5312, 1.0, 0.5312, 0.5, 0.5312, 0.5, 0.5312, 1.0, 0.5, 1.0, 0.5, 0.5, 0.5, 0.5, 0.5, 1.0, 0.4688, 1.0, 0.4688, 0.5, 0.4688, 0.5, 0.4688, 1.0, 0.4375, 1.0, 0.4375, 0.5, 0.4375, 0.5, 0.4375, 1.0, 0.4062, 1.0, 0.4062, 0.5, 0.4062, 0.5, 0.4062, 1.0, 0.375, 1.0, 0.375, 0.5, 0.375, 0.5, 0.375, 1.0, 0.3438, 1.0, 0.3438, 0.5, 0.3438, 0.5, 0.3438, 1.0, 0.3125, 1.0, 0.3125, 0.5, 0.3125, 0.5, 0.3125, 1.0, 0.2812, 1.0, 0.2812, 0.5, 0.2812, 0.5, 0.2812, 1.0, 0.25, 1.0, 0.25, 0.5, 0.25, 0.5, 0.25, 1.0, 0.2188, 1.0, 0.2188, 0.5, 0.2188, 0.5, 0.2188, 1.0, 0.1875, 1.0, 0.1875, 0.5, 0.1875, 0.5, 0.1875, 1.0, 0.1562, 1.0, 0.1562, 0.5, 0.1562, 0.5, 0.1562, 1.0, 0.125, 1.0, 0.125, 0.5, 0.125, 0.5, 0.125, 1.0, 0.09375, 1.0, 0.09375, 0.5, 0.09375, 0.5, 0.09375, 1.0, 0.0625, 1.0, 0.0625, 0.5, 0.2968, 0.4854, 0.25, 0.49, 0.2032, 0.4854, 0.1582, 0.4717, 0.1167, 0.4496, 0.08029, 0.4197, 0.05045, 0.3833, 0.02827, 0.3418, 0.01461, 0.2968, 0.01, 0.25, 0.01461, 0.2032, 0.02827, 0.1582, 0.05045, 0.1167, 0.08029, 0.08029, 0.1167, 0.05045, 0.1582, 0.02827, 0.2032, 0.01461, 0.25, 0.01, 0.2968, 0.01461, 0.3418, 0.02827, 0.3833, 0.05045, 0.4197, 0.08029, 0.4496, 0.1167, 0.4717, 0.1582, 0.4854, 0.2032, 0.49, 0.25, 0.4854, 0.2968, 0.4717, 0.3418, 0.4496, 0.3833, 0.4197, 0.4197, 0.3833, 0.4496, 0.3418, 0.4717, 0.0625, 0.5, 0.0625, 1.0, 0.03125, 1.0, 0.03125, 0.5, 0.03125, 0.5, 0.03125, 1.0, 0.0, 1.0, 0.0, 0.5, 0.75, 0.49, 0.7968, 0.4854, 0.8418, 0.4717, 0.8833, 0.4496, 0.9197, 0.4197, 0.9496, 0.3833, 0.9717, 0.3418, 0.9854, 0.2968, 0.99, 0.25, 0.9854, 0.2032, 0.9717, 0.1582, 0.9496, 0.1167, 0.9197, 0.08029, 0.8833, 0.05045, 0.8418, 0.02827, 0.7968, 0.01461, 0.75, 0.01, 0.7032, 0.01461, 0.6582, 0.02827, 0.6167, 0.05045, 0.5803, 0.08029, 0.5504, 0.1167, 0.5283, 0.1582, 0.5146, 0.2032, 0.51, 0.25, 0.5146, 0.2968, 0.5283, 0.3418, 0.5504, 0.3833, 0.5803, 0.4197, 0.6167, 0.4496, 0.6582, 0.4717, 0.7032, 0.4854])
me_walec_004.use_remesh_fix_poles = True
me_walec_004.use_remesh_preserve_attributes = False
me_walec_004.use_mirror_vertex_groups = False
me_walec_004.update()
me_walec_005 = bpy.data.meshes.new('Walec.005')
me_walec_005.from_pydata([(0.0, 1.0, -1.0), (-2.374e-15, 1.0, -0.2426), (0.1951, 0.9808, -1.0), (0.1951, 0.9808, -0.2426), (0.3827, 0.9239, -1.0), (0.3827, 0.9239, -0.2426), (0.5556, 0.8315, -1.0), (0.5556, 0.8315, -0.2426), (0.7071, 0.7071, -1.0), (0.7071, 0.7071, -0.2426), (0.8315, 0.5556, -1.0), (0.8315, 0.5556, -0.2426), (0.9239, 0.3827, -1.0), (0.9239, 0.3827, -0.2426), (0.9808, 0.1951, -1.0), (0.9808, 0.1951, -0.2426), (1.0, 7.55e-08, -1.0), (1.0, 7.55e-08, -0.2426), (0.9808, -0.1951, -1.0), (0.9808, -0.1951, -0.2426), (0.9239, -0.3827, -1.0), (0.9239, -0.3827, -0.2426), (0.8315, -0.5556, -1.0), (0.8315, -0.5556, -0.2426), (0.7071, -0.7071, -1.0), (0.7071, -0.7071, -0.2426), (0.5556, -0.8315, -1.0), (0.5556, -0.8315, -0.2426), (0.3827, -0.9239, -1.0), (0.3827, -0.9239, -0.2426), (0.1951, -0.9808, -1.0), (0.1951, -0.9808, -0.2426), (-3.258e-07, -1.0, -1.0), (-3.258e-07, -1.0, -0.2426), (-0.1951, -0.9808, -1.0), (-0.1951, -0.9808, -0.2426), (-0.3827, -0.9239, -1.0), (-0.3827, -0.9239, -0.2426), (-0.5556, -0.8315, -1.0), (-0.5556, -0.8315, -0.2426), (-0.7071, -0.7071, -1.0), (-0.7071, -0.7071, -0.2426), (-0.8315, -0.5556, -1.0), (-0.8315, -0.5556, -0.2426), (-0.9239, -0.3827, -1.0), (-0.9239, -0.3827, -0.2426), (-0.9808, -0.1951, -1.0), (-0.9808, -0.1951, -0.2426), (-1.0, 9.656e-07, -1.0), (-1.0, 9.656e-07, -0.2426), (-0.9808, 0.1951, -1.0), (-0.9808, 0.1951, -0.2426), (-0.9239, 0.3827, -1.0), (-0.9239, 0.3827, -0.2426), (-0.8315, 0.5556, -1.0), (-0.8315, 0.5556, -0.2426), (-0.7071, 0.7071, -1.0), (-0.7071, 0.7071, -0.2426), (-0.5556, 0.8315, -1.0), (-0.5556, 0.8315, -0.2426), (-0.3827, 0.9239, -1.0), (-0.3827, 0.9239, -0.2426), (-0.1951, 0.9808, -1.0), (-0.1951, 0.9808, -0.2426)], [], [(0, 1, 3, 2), (2, 3, 5, 4), (4, 5, 7, 6), (6, 7, 9, 8), (8, 9, 11, 10), (10, 11, 13, 12), (12, 13, 15, 14), (14, 15, 17, 16), (16, 17, 19, 18), (18, 19, 21, 20), (20, 21, 23, 22), (22, 23, 25, 24), (24, 25, 27, 26), (26, 27, 29, 28), (28, 29, 31, 30), (30, 31, 33, 32), (32, 33, 35, 34), (34, 35, 37, 36), (36, 37, 39, 38), (38, 39, 41, 40), (40, 41, 43, 42), (42, 43, 45, 44), (44, 45, 47, 46), (46, 47, 49, 48), (48, 49, 51, 50), (50, 51, 53, 52), (52, 53, 55, 54), (54, 55, 57, 56), (56, 57, 59, 58), (58, 59, 61, 60), (3, 1, 63, 61, 59, 57, 55, 53, 51, 49, 47, 45, 43, 41, 39, 37, 35, 33, 31, 29, 27, 25, 23, 21, 19, 17, 15, 13, 11, 9, 7, 5), (60, 61, 63, 62), (62, 63, 1, 0), (0, 2, 4, 6, 8, 10, 12, 14, 16, 18, 20, 22, 24, 26, 28, 30, 32, 34, 36, 38, 40, 42, 44, 46, 48, 50, 52, 54, 56, 58, 60, 62)])
_uv = me_walec_005.uv_layers.new(name='MapaUV')
_uv.uv.foreach_set('vector', [1.0, 0.5, 1.0, 1.0, 0.9688, 1.0, 0.9688, 0.5, 0.9688, 0.5, 0.9688, 1.0, 0.9375, 1.0, 0.9375, 0.5, 0.9375, 0.5, 0.9375, 1.0, 0.9062, 1.0, 0.9062, 0.5, 0.9062, 0.5, 0.9062, 1.0, 0.875, 1.0, 0.875, 0.5, 0.875, 0.5, 0.875, 1.0, 0.8438, 1.0, 0.8438, 0.5, 0.8438, 0.5, 0.8438, 1.0, 0.8125, 1.0, 0.8125, 0.5, 0.8125, 0.5, 0.8125, 1.0, 0.7812, 1.0, 0.7812, 0.5, 0.7812, 0.5, 0.7812, 1.0, 0.75, 1.0, 0.75, 0.5, 0.75, 0.5, 0.75, 1.0, 0.7188, 1.0, 0.7188, 0.5, 0.7188, 0.5, 0.7188, 1.0, 0.6875, 1.0, 0.6875, 0.5, 0.6875, 0.5, 0.6875, 1.0, 0.6562, 1.0, 0.6562, 0.5, 0.6562, 0.5, 0.6562, 1.0, 0.625, 1.0, 0.625, 0.5, 0.625, 0.5, 0.625, 1.0, 0.5938, 1.0, 0.5938, 0.5, 0.5938, 0.5, 0.5938, 1.0, 0.5625, 1.0, 0.5625, 0.5, 0.5625, 0.5, 0.5625, 1.0, 0.5312, 1.0, 0.5312, 0.5, 0.5312, 0.5, 0.5312, 1.0, 0.5, 1.0, 0.5, 0.5, 0.5, 0.5, 0.5, 1.0, 0.4688, 1.0, 0.4688, 0.5, 0.4688, 0.5, 0.4688, 1.0, 0.4375, 1.0, 0.4375, 0.5, 0.4375, 0.5, 0.4375, 1.0, 0.4062, 1.0, 0.4062, 0.5, 0.4062, 0.5, 0.4062, 1.0, 0.375, 1.0, 0.375, 0.5, 0.375, 0.5, 0.375, 1.0, 0.3438, 1.0, 0.3438, 0.5, 0.3438, 0.5, 0.3438, 1.0, 0.3125, 1.0, 0.3125, 0.5, 0.3125, 0.5, 0.3125, 1.0, 0.2812, 1.0, 0.2812, 0.5, 0.2812, 0.5, 0.2812, 1.0, 0.25, 1.0, 0.25, 0.5, 0.25, 0.5, 0.25, 1.0, 0.2188, 1.0, 0.2188, 0.5, 0.2188, 0.5, 0.2188, 1.0, 0.1875, 1.0, 0.1875, 0.5, 0.1875, 0.5, 0.1875, 1.0, 0.1562, 1.0, 0.1562, 0.5, 0.1562, 0.5, 0.1562, 1.0, 0.125, 1.0, 0.125, 0.5, 0.125, 0.5, 0.125, 1.0, 0.09375, 1.0, 0.09375, 0.5, 0.09375, 0.5, 0.09375, 1.0, 0.0625, 1.0, 0.0625, 0.5, 0.2968, 0.4854, 0.25, 0.49, 0.2032, 0.4854, 0.1582, 0.4717, 0.1167, 0.4496, 0.08029, 0.4197, 0.05045, 0.3833, 0.02827, 0.3418, 0.01461, 0.2968, 0.01, 0.25, 0.01461, 0.2032, 0.02827, 0.1582, 0.05045, 0.1167, 0.08029, 0.08029, 0.1167, 0.05045, 0.1582, 0.02827, 0.2032, 0.01461, 0.25, 0.01, 0.2968, 0.01461, 0.3418, 0.02827, 0.3833, 0.05045, 0.4197, 0.08029, 0.4496, 0.1167, 0.4717, 0.1582, 0.4854, 0.2032, 0.49, 0.25, 0.4854, 0.2968, 0.4717, 0.3418, 0.4496, 0.3833, 0.4197, 0.4197, 0.3833, 0.4496, 0.3418, 0.4717, 0.0625, 0.5, 0.0625, 1.0, 0.03125, 1.0, 0.03125, 0.5, 0.03125, 0.5, 0.03125, 1.0, 0.0, 1.0, 0.0, 0.5, 0.75, 0.49, 0.7968, 0.4854, 0.8418, 0.4717, 0.8833, 0.4496, 0.9197, 0.4197, 0.9496, 0.3833, 0.9717, 0.3418, 0.9854, 0.2968, 0.99, 0.25, 0.9854, 0.2032, 0.9717, 0.1582, 0.9496, 0.1167, 0.9197, 0.08029, 0.8833, 0.05045, 0.8418, 0.02827, 0.7968, 0.01461, 0.75, 0.01, 0.7032, 0.01461, 0.6582, 0.02827, 0.6167, 0.05045, 0.5803, 0.08029, 0.5504, 0.1167, 0.5283, 0.1582, 0.5146, 0.2032, 0.51, 0.25, 0.5146, 0.2968, 0.5283, 0.3418, 0.5504, 0.3833, 0.5803, 0.4197, 0.6167, 0.4496, 0.6582, 0.4717, 0.7032, 0.4854])
me_walec_005.use_remesh_fix_poles = True
me_walec_005.use_remesh_preserve_attributes = False
me_walec_005.use_mirror_vertex_groups = False
me_walec_005.update()
me_kostka_001 = bpy.data.meshes.new('Kostka.001')
me_kostka_001.from_pydata([(-1.0, -2.361, -1.0), (-1.0, -2.361, 4.155), (-1.0, 3.942, -1.0), (-1.0, 3.942, 1.0), (1.0, -2.361, -1.0), (1.0, -2.361, 4.155), (1.0, 3.942, -1.0), (1.0, 3.942, 1.0), (-1.0, -2.361, 0.4538), (-1.0, 3.942, 0.0), (1.0, 3.942, 0.0), (1.0, -2.361, 0.4538), (-1.0, 2.22, -1.0), (-1.0, 2.22, 1.0), (1.0, 2.22, -1.0), (1.0, 2.22, 1.0), (1.0, 2.22, 0.0), (-1.0, 2.22, 0.0), (-1.0, 0.6498, -1.0), (1.0, 0.6498, 1.0), (1.0, 0.6498, 0.0), (-1.0, 0.6498, 1.0), (1.0, 0.6498, -1.0), (-1.0, 0.6498, 0.0), (-1.0, -0.1952, -1.0), (1.0, -0.1952, 1.0), (1.0, -0.1952, 0.0), (-1.0, -0.1952, 1.0), (1.0, -0.1952, -1.0), (-1.0, -0.1952, 0.0), (-1.0, -1.297, -1.0), (1.0, -1.297, 1.682), (1.0, -1.297, 0.2309), (-1.0, -1.297, 1.682), (1.0, -1.297, -1.0), (-1.0, -1.297, 0.2309), (-1.0, -1.829, -1.0), (1.0, -1.829, 2.011), (1.0, -1.829, 0.3423), (-1.0, -1.829, 2.011), (1.0, -1.829, -1.0), (-1.0, -1.829, 0.3423)], [], [(17, 13, 3, 9), (9, 3, 7, 10), (38, 37, 5, 11), (11, 5, 1, 8), (36, 40, 4, 0), (37, 39, 1, 5), (4, 11, 8, 0), (40, 38, 11, 4), (2, 9, 10, 6), (12, 17, 9, 2), (18, 23, 17, 12), (6, 10, 16, 14), (7, 3, 13, 15), (2, 6, 14, 12), (10, 7, 15, 16), (23, 21, 13, 17), (29, 27, 21, 23), (24, 29, 23, 18), (14, 16, 20, 22), (15, 13, 21, 19), (12, 14, 22, 18), (16, 15, 19, 20), (30, 35, 29, 24), (35, 33, 27, 29), (22, 20, 26, 28), (19, 21, 27, 25), (18, 22, 28, 24), (20, 19, 25, 26), (41, 39, 33, 35), (36, 41, 35, 30), (28, 26, 32, 34), (25, 27, 33, 31), (24, 28, 34, 30), (26, 25, 31, 32), (0, 8, 41, 36), (8, 1, 39, 41), (34, 32, 38, 40), (31, 33, 39, 37), (30, 34, 40, 36), (32, 31, 37, 38)])
_uv = me_kostka_001.uv_layers.new(name='MapaUV')
_uv.uv.foreach_set('vector', [0.5, 0.125, 0.625, 0.125, 0.625, 0.25, 0.5, 0.25, 0.5, 0.25, 0.625, 0.25, 0.625, 0.5, 0.5, 0.5, 0.5, 0.7423, 0.625, 0.7423, 0.625, 0.75, 0.5, 0.75, 0.5, 0.75, 0.625, 0.75, 0.625, 1.0, 0.5, 1.0, 0.125, 0.7423, 0.375, 0.7423, 0.375, 0.75, 0.125, 0.75, 0.625, 0.7423, 0.875, 0.7423, 0.875, 0.75, 0.625, 0.75, 0.375, 0.75, 0.5, 0.75, 0.5, 1.0, 0.375, 1.0, 0.375, 0.7423, 0.5, 0.7423, 0.5, 0.75, 0.375, 0.75, 0.375, 0.25, 0.5, 0.25, 0.5, 0.5, 0.375, 0.5, 0.375, 0.125, 0.5, 0.125, 0.5, 0.25, 0.375, 0.25, 0.375, 0.06404, 0.5, 0.06404, 0.5, 0.125, 0.375, 0.125, 0.375, 0.5, 0.5, 0.5, 0.5, 0.625, 0.375, 0.625, 0.625, 0.5, 0.875, 0.5, 0.875, 0.625, 0.625, 0.625, 0.125, 0.5, 0.375, 0.5, 0.375, 0.625, 0.125, 0.625, 0.5, 0.5, 0.625, 0.5, 0.625, 0.625, 0.5, 0.625, 0.5, 0.06404, 0.625, 0.06404, 0.625, 0.125, 0.5, 0.125, 0.5, 0.03124, 0.625, 0.03124, 0.625, 0.06404, 0.5, 0.06404, 0.375, 0.03124, 0.5, 0.03124, 0.5, 0.06404, 0.375, 0.06404, 0.375, 0.625, 0.5, 0.625, 0.5, 0.686, 0.375, 0.686, 0.625, 0.625, 0.875, 0.625, 0.875, 0.686, 0.625, 0.686, 0.125, 0.625, 0.375, 0.625, 0.375, 0.686, 0.125, 0.686, 0.5, 0.625, 0.625, 0.625, 0.625, 0.686, 0.5, 0.686, 0.375, 0.01534, 0.5, 0.01534, 0.5, 0.03124, 0.375, 0.03124, 0.5, 0.01534, 0.625, 0.01534, 0.625, 0.03124, 0.5, 0.03124, 0.375, 0.686, 0.5, 0.686, 0.5, 0.7188, 0.375, 0.7188, 0.625, 0.686, 0.875, 0.686, 0.875, 0.7188, 0.625, 0.7188, 0.125, 0.686, 0.375, 0.686, 0.375, 0.7188, 0.125, 0.7188, 0.5, 0.686, 0.625, 0.686, 0.625, 0.7188, 0.5, 0.7188, 0.5, 0.007672, 0.625, 0.007672, 0.625, 0.01534, 0.5, 0.01534, 0.375, 0.007672, 0.5, 0.007672, 0.5, 0.01534, 0.375, 0.01534, 0.375, 0.7188, 0.5, 0.7188, 0.5, 0.7347, 0.375, 0.7347, 0.625, 0.7188, 0.875, 0.7188, 0.875, 0.7347, 0.625, 0.7347, 0.125, 0.7188, 0.375, 0.7188, 0.375, 0.7347, 0.125, 0.7347, 0.5, 0.7188, 0.625, 0.7188, 0.625, 0.7347, 0.5, 0.7347, 0.375, 0.0, 0.5, 0.0, 0.5, 0.007672, 0.375, 0.007672, 0.5, 0.0, 0.625, 0.0, 0.625, 0.007672, 0.5, 0.007672, 0.375, 0.7347, 0.5, 0.7347, 0.5, 0.7423, 0.375, 0.7423, 0.625, 0.7347, 0.875, 0.7347, 0.875, 0.7423, 0.625, 0.7423, 0.125, 0.7347, 0.375, 0.7347, 0.375, 0.7423, 0.125, 0.7423, 0.5, 0.7347, 0.625, 0.7347, 0.625, 0.7423, 0.5, 0.7423])
me_kostka_001.use_remesh_fix_poles = True
me_kostka_001.use_remesh_preserve_attributes = False
me_kostka_001.use_mirror_vertex_groups = False
me_kostka_001.update()
me_kostka_002 = bpy.data.meshes.new('Kostka.002')
me_kostka_002.from_pydata([(-1.0, -2.361, -1.0), (-1.0, -2.361, 4.155), (-1.0, 3.942, -1.0), (-1.0, 3.942, 1.0), (1.0, -2.361, -1.0), (1.0, -2.361, 4.155), (1.0, 3.942, -1.0), (1.0, 3.942, 1.0), (-1.0, -2.361, 0.4538), (-1.0, 3.942, 0.0), (1.0, 3.942, 0.0), (1.0, -2.361, 0.4538), (-1.0, 2.22, -1.0), (-1.0, 2.22, 1.0), (1.0, 2.22, -1.0), (1.0, 2.22, 1.0), (1.0, 2.22, 0.0), (-1.0, 2.22, 0.0), (-1.0, 0.6498, -1.0), (1.0, 0.6498, 1.0), (1.0, 0.6498, 0.0), (-1.0, 0.6498, 1.0), (1.0, 0.6498, -1.0), (-1.0, 0.6498, 0.0), (-1.0, -0.1952, -1.0), (1.0, -0.1952, 1.0), (1.0, -0.1952, 0.0), (-1.0, -0.1952, 1.0), (1.0, -0.1952, -1.0), (-1.0, -0.1952, 0.0), (-1.0, -1.297, -1.0), (1.0, -1.297, 1.682), (1.0, -1.297, 0.2309), (-1.0, -1.297, 1.682), (1.0, -1.297, -1.0), (-1.0, -1.297, 0.2309), (-1.0, -1.829, -1.0), (1.0, -1.829, 2.011), (1.0, -1.829, 0.3423), (-1.0, -1.829, 2.011), (1.0, -1.829, -1.0), (-1.0, -1.829, 0.3423)], [], [(17, 13, 3, 9), (9, 3, 7, 10), (38, 37, 5, 11), (11, 5, 1, 8), (36, 40, 4, 0), (37, 39, 1, 5), (4, 11, 8, 0), (40, 38, 11, 4), (2, 9, 10, 6), (12, 17, 9, 2), (18, 23, 17, 12), (6, 10, 16, 14), (7, 3, 13, 15), (2, 6, 14, 12), (10, 7, 15, 16), (23, 21, 13, 17), (29, 27, 21, 23), (24, 29, 23, 18), (14, 16, 20, 22), (15, 13, 21, 19), (12, 14, 22, 18), (16, 15, 19, 20), (30, 35, 29, 24), (35, 33, 27, 29), (22, 20, 26, 28), (19, 21, 27, 25), (18, 22, 28, 24), (20, 19, 25, 26), (41, 39, 33, 35), (36, 41, 35, 30), (28, 26, 32, 34), (25, 27, 33, 31), (24, 28, 34, 30), (26, 25, 31, 32), (0, 8, 41, 36), (8, 1, 39, 41), (34, 32, 38, 40), (31, 33, 39, 37), (30, 34, 40, 36), (32, 31, 37, 38)])
_uv = me_kostka_002.uv_layers.new(name='MapaUV')
_uv.uv.foreach_set('vector', [0.5, 0.125, 0.625, 0.125, 0.625, 0.25, 0.5, 0.25, 0.5, 0.25, 0.625, 0.25, 0.625, 0.5, 0.5, 0.5, 0.5, 0.7423, 0.625, 0.7423, 0.625, 0.75, 0.5, 0.75, 0.5, 0.75, 0.625, 0.75, 0.625, 1.0, 0.5, 1.0, 0.125, 0.7423, 0.375, 0.7423, 0.375, 0.75, 0.125, 0.75, 0.625, 0.7423, 0.875, 0.7423, 0.875, 0.75, 0.625, 0.75, 0.375, 0.75, 0.5, 0.75, 0.5, 1.0, 0.375, 1.0, 0.375, 0.7423, 0.5, 0.7423, 0.5, 0.75, 0.375, 0.75, 0.375, 0.25, 0.5, 0.25, 0.5, 0.5, 0.375, 0.5, 0.375, 0.125, 0.5, 0.125, 0.5, 0.25, 0.375, 0.25, 0.375, 0.06404, 0.5, 0.06404, 0.5, 0.125, 0.375, 0.125, 0.375, 0.5, 0.5, 0.5, 0.5, 0.625, 0.375, 0.625, 0.625, 0.5, 0.875, 0.5, 0.875, 0.625, 0.625, 0.625, 0.125, 0.5, 0.375, 0.5, 0.375, 0.625, 0.125, 0.625, 0.5, 0.5, 0.625, 0.5, 0.625, 0.625, 0.5, 0.625, 0.5, 0.06404, 0.625, 0.06404, 0.625, 0.125, 0.5, 0.125, 0.5, 0.03124, 0.625, 0.03124, 0.625, 0.06404, 0.5, 0.06404, 0.375, 0.03124, 0.5, 0.03124, 0.5, 0.06404, 0.375, 0.06404, 0.375, 0.625, 0.5, 0.625, 0.5, 0.686, 0.375, 0.686, 0.625, 0.625, 0.875, 0.625, 0.875, 0.686, 0.625, 0.686, 0.125, 0.625, 0.375, 0.625, 0.375, 0.686, 0.125, 0.686, 0.5, 0.625, 0.625, 0.625, 0.625, 0.686, 0.5, 0.686, 0.375, 0.01534, 0.5, 0.01534, 0.5, 0.03124, 0.375, 0.03124, 0.5, 0.01534, 0.625, 0.01534, 0.625, 0.03124, 0.5, 0.03124, 0.375, 0.686, 0.5, 0.686, 0.5, 0.7188, 0.375, 0.7188, 0.625, 0.686, 0.875, 0.686, 0.875, 0.7188, 0.625, 0.7188, 0.125, 0.686, 0.375, 0.686, 0.375, 0.7188, 0.125, 0.7188, 0.5, 0.686, 0.625, 0.686, 0.625, 0.7188, 0.5, 0.7188, 0.5, 0.007672, 0.625, 0.007672, 0.625, 0.01534, 0.5, 0.01534, 0.375, 0.007672, 0.5, 0.007672, 0.5, 0.01534, 0.375, 0.01534, 0.375, 0.7188, 0.5, 0.7188, 0.5, 0.7347, 0.375, 0.7347, 0.625, 0.7188, 0.875, 0.7188, 0.875, 0.7347, 0.625, 0.7347, 0.125, 0.7188, 0.375, 0.7188, 0.375, 0.7347, 0.125, 0.7347, 0.5, 0.7188, 0.625, 0.7188, 0.625, 0.7347, 0.5, 0.7347, 0.375, 0.0, 0.5, 0.0, 0.5, 0.007672, 0.375, 0.007672, 0.5, 0.0, 0.625, 0.0, 0.625, 0.007672, 0.5, 0.007672, 0.375, 0.7347, 0.5, 0.7347, 0.5, 0.7423, 0.375, 0.7423, 0.625, 0.7347, 0.875, 0.7347, 0.875, 0.7423, 0.625, 0.7423, 0.125, 0.7347, 0.375, 0.7347, 0.375, 0.7423, 0.125, 0.7423, 0.5, 0.7347, 0.625, 0.7347, 0.625, 0.7423, 0.5, 0.7423])
me_kostka_002.use_remesh_fix_poles = True
me_kostka_002.use_remesh_preserve_attributes = False
me_kostka_002.use_mirror_vertex_groups = False
me_kostka_002.update()
me_kostka_003 = bpy.data.meshes.new('Kostka.003')
me_kostka_003.from_pydata([(-6.66, -1.0, -1.0), (-6.66, -1.0, 1.0), (-7.824, 1.634, -1.0), (-7.824, 1.634, 1.0), (10.49, -1.0, -1.0), (10.49, -1.0, 1.0), (11.75, 1.634, -1.0), (11.75, 1.634, 1.0)], [], [(0, 1, 3, 2), (2, 3, 7, 6), (6, 7, 5, 4), (4, 5, 1, 0), (2, 6, 4, 0), (7, 3, 1, 5)])
_uv = me_kostka_003.uv_layers.new(name='MapaUV')
_uv.uv.foreach_set('vector', [0.375, 0.0, 0.625, 0.0, 0.625, 0.25, 0.375, 0.25, 0.375, 0.25, 0.625, 0.25, 0.625, 0.5, 0.375, 0.5, 0.375, 0.5, 0.625, 0.5, 0.625, 0.75, 0.375, 0.75, 0.375, 0.75, 0.625, 0.75, 0.625, 1.0, 0.375, 1.0, 0.125, 0.5, 0.375, 0.5, 0.375, 0.75, 0.125, 0.75, 0.625, 0.5, 0.875, 0.5, 0.875, 0.75, 0.625, 0.75])
me_kostka_003.use_remesh_fix_poles = True
me_kostka_003.use_remesh_preserve_attributes = False
me_kostka_003.use_mirror_vertex_groups = False
me_kostka_003.update()
me_kostka_004 = bpy.data.meshes.new('Kostka.004')
me_kostka_004.from_pydata([(-1.0, -1.0, -1.0), (-1.0, -1.0, 1.0), (-1.0, 25.33, -1.0), (-1.0, 25.33, 1.0), (0.03054, -1.0, -1.0), (0.03054, -1.0, 1.0), (0.03054, 25.33, -1.0), (0.03054, 25.33, 1.0)], [], [(0, 1, 3, 2), (2, 3, 7, 6), (6, 7, 5, 4), (4, 5, 1, 0), (2, 6, 4, 0), (7, 3, 1, 5)])
_uv = me_kostka_004.uv_layers.new(name='MapaUV')
_uv.uv.foreach_set('vector', [0.375, 0.0, 0.625, 0.0, 0.625, 0.25, 0.375, 0.25, 0.375, 0.25, 0.625, 0.25, 0.625, 0.5, 0.375, 0.5, 0.375, 0.5, 0.625, 0.5, 0.625, 0.75, 0.375, 0.75, 0.375, 0.75, 0.625, 0.75, 0.625, 1.0, 0.375, 1.0, 0.125, 0.5, 0.375, 0.5, 0.375, 0.75, 0.125, 0.75, 0.625, 0.5, 0.875, 0.5, 0.875, 0.75, 0.625, 0.75])
me_kostka_004.use_remesh_fix_poles = True
me_kostka_004.use_remesh_preserve_attributes = False
me_kostka_004.use_mirror_vertex_groups = False
me_kostka_004.update()
me_kostka_005 = bpy.data.meshes.new('Kostka.005')
me_kostka_005.from_pydata([(-1.0, -1.0, -1.0), (-1.0, -1.0, 1.0), (-1.0, 25.33, -1.0), (-1.0, 25.33, 1.0), (0.03054, -1.0, -1.0), (0.03054, -1.0, 1.0), (0.03054, 25.33, -1.0), (0.03054, 25.33, 1.0)], [], [(0, 1, 3, 2), (2, 3, 7, 6), (6, 7, 5, 4), (4, 5, 1, 0), (2, 6, 4, 0), (7, 3, 1, 5)])
_uv = me_kostka_005.uv_layers.new(name='MapaUV')
_uv.uv.foreach_set('vector', [0.375, 0.0, 0.625, 0.0, 0.625, 0.25, 0.375, 0.25, 0.375, 0.25, 0.625, 0.25, 0.625, 0.5, 0.375, 0.5, 0.375, 0.5, 0.625, 0.5, 0.625, 0.75, 0.375, 0.75, 0.375, 0.75, 0.625, 0.75, 0.625, 1.0, 0.375, 1.0, 0.125, 0.5, 0.375, 0.5, 0.375, 0.75, 0.125, 0.75, 0.625, 0.5, 0.875, 0.5, 0.875, 0.75, 0.625, 0.75])
me_kostka_005.use_remesh_fix_poles = True
me_kostka_005.use_remesh_preserve_attributes = False
me_kostka_005.use_mirror_vertex_groups = False
me_kostka_005.update()
me_kostka_007 = bpy.data.meshes.new('Kostka.007')
me_kostka_007.from_pydata([(-1.0, -1.0, -1.0), (-1.0, -1.0, 1.0), (-1.0, 25.33, -1.0), (-1.0, 25.33, 1.0), (0.03054, -1.0, -1.0), (0.03054, -1.0, 1.0), (0.03054, 25.33, -1.0), (0.03054, 25.33, 1.0)], [], [(0, 1, 3, 2), (2, 3, 7, 6), (6, 7, 5, 4), (4, 5, 1, 0), (2, 6, 4, 0), (7, 3, 1, 5)])
_uv = me_kostka_007.uv_layers.new(name='MapaUV')
_uv.uv.foreach_set('vector', [0.375, 0.0, 0.625, 0.0, 0.625, 0.25, 0.375, 0.25, 0.375, 0.25, 0.625, 0.25, 0.625, 0.5, 0.375, 0.5, 0.375, 0.5, 0.625, 0.5, 0.625, 0.75, 0.375, 0.75, 0.375, 0.75, 0.625, 0.75, 0.625, 1.0, 0.375, 1.0, 0.125, 0.5, 0.375, 0.5, 0.375, 0.75, 0.125, 0.75, 0.625, 0.5, 0.875, 0.5, 0.875, 0.75, 0.625, 0.75])
me_kostka_007.use_remesh_fix_poles = True
me_kostka_007.use_remesh_preserve_attributes = False
me_kostka_007.use_mirror_vertex_groups = False
me_kostka_007.update()
me_kostka_006 = bpy.data.meshes.new('Kostka.006')
me_kostka_006.from_pydata([(-1.0, -1.0, -1.0), (-1.0, -1.0, 1.0), (-1.0, 25.33, -1.0), (-1.0, 25.33, 1.0), (0.03054, -1.0, -1.0), (0.03054, -1.0, 1.0), (0.03054, 25.33, -1.0), (0.03054, 25.33, 1.0)], [], [(0, 1, 3, 2), (2, 3, 7, 6), (6, 7, 5, 4), (4, 5, 1, 0), (2, 6, 4, 0), (7, 3, 1, 5)])
_uv = me_kostka_006.uv_layers.new(name='MapaUV')
_uv.uv.foreach_set('vector', [0.375, 0.0, 0.625, 0.0, 0.625, 0.25, 0.375, 0.25, 0.375, 0.25, 0.625, 0.25, 0.625, 0.5, 0.375, 0.5, 0.375, 0.5, 0.625, 0.5, 0.625, 0.75, 0.375, 0.75, 0.375, 0.75, 0.625, 0.75, 0.625, 1.0, 0.375, 1.0, 0.125, 0.5, 0.375, 0.5, 0.375, 0.75, 0.125, 0.75, 0.625, 0.5, 0.875, 0.5, 0.875, 0.75, 0.625, 0.75])
me_kostka_006.use_remesh_fix_poles = True
me_kostka_006.use_remesh_preserve_attributes = False
me_kostka_006.use_mirror_vertex_groups = False
me_kostka_006.update()
me_kostka_008 = bpy.data.meshes.new('Kostka.008')
me_kostka_008.from_pydata([(-17.02, -1.0, -1.0), (-17.02, -1.0, 1.0), (-17.02, 1.0, -1.0), (-17.02, 1.0, 1.0), (1.0, -1.0, -1.0), (1.0, -1.0, 1.0), (1.0, 1.0, -1.0), (1.0, 1.0, 1.0)], [], [(0, 1, 3, 2), (2, 3, 7, 6), (6, 7, 5, 4), (4, 5, 1, 0), (2, 6, 4, 0), (7, 3, 1, 5)])
_uv = me_kostka_008.uv_layers.new(name='MapaUV')
_uv.uv.foreach_set('vector', [0.375, 0.0, 0.625, 0.0, 0.625, 0.25, 0.375, 0.25, 0.375, 0.25, 0.625, 0.25, 0.625, 0.5, 0.375, 0.5, 0.375, 0.5, 0.625, 0.5, 0.625, 0.75, 0.375, 0.75, 0.375, 0.75, 0.625, 0.75, 0.625, 1.0, 0.375, 1.0, 0.125, 0.5, 0.375, 0.5, 0.375, 0.75, 0.125, 0.75, 0.625, 0.5, 0.875, 0.5, 0.875, 0.75, 0.625, 0.75])
me_kostka_008.use_remesh_fix_poles = True
me_kostka_008.use_remesh_preserve_attributes = False
me_kostka_008.use_mirror_vertex_groups = False
me_kostka_008.update()
me_kostka_009 = bpy.data.meshes.new('Kostka.009')
me_kostka_009.from_pydata([(-17.02, -1.0, -1.0), (-17.02, -1.0, 1.0), (-17.02, 1.0, -1.0), (-17.02, 1.0, 1.0), (1.0, -1.0, -1.0), (1.0, -1.0, 1.0), (1.0, 1.0, -1.0), (1.0, 1.0, 1.0)], [], [(0, 1, 3, 2), (2, 3, 7, 6), (6, 7, 5, 4), (4, 5, 1, 0), (2, 6, 4, 0), (7, 3, 1, 5)])
_uv = me_kostka_009.uv_layers.new(name='MapaUV')
_uv.uv.foreach_set('vector', [0.375, 0.0, 0.625, 0.0, 0.625, 0.25, 0.375, 0.25, 0.375, 0.25, 0.625, 0.25, 0.625, 0.5, 0.375, 0.5, 0.375, 0.5, 0.625, 0.5, 0.625, 0.75, 0.375, 0.75, 0.375, 0.75, 0.625, 0.75, 0.625, 1.0, 0.375, 1.0, 0.125, 0.5, 0.375, 0.5, 0.375, 0.75, 0.125, 0.75, 0.625, 0.5, 0.875, 0.5, 0.875, 0.75, 0.625, 0.75])
me_kostka_009.use_remesh_fix_poles = True
me_kostka_009.use_remesh_preserve_attributes = False
me_kostka_009.use_mirror_vertex_groups = False
me_kostka_009.update()
me_kostka_010 = bpy.data.meshes.new('Kostka.010')
me_kostka_010.from_pydata([(-1.0, -1.0, -1.0), (-1.0, -1.0, 9.181), (-1.0, 1.0, -1.0), (-1.0, 1.0, 9.181), (1.0, -1.0, -1.0), (1.0, -1.0, 9.181), (1.0, 1.0, -1.0), (1.0, 1.0, 9.181)], [], [(0, 1, 3, 2), (2, 3, 7, 6), (6, 7, 5, 4), (4, 5, 1, 0), (2, 6, 4, 0), (7, 3, 1, 5)])
_uv = me_kostka_010.uv_layers.new(name='MapaUV')
_uv.uv.foreach_set('vector', [0.375, 0.0, 0.625, 0.0, 0.625, 0.25, 0.375, 0.25, 0.375, 0.25, 0.625, 0.25, 0.625, 0.5, 0.375, 0.5, 0.375, 0.5, 0.625, 0.5, 0.625, 0.75, 0.375, 0.75, 0.375, 0.75, 0.625, 0.75, 0.625, 1.0, 0.375, 1.0, 0.125, 0.5, 0.375, 0.5, 0.375, 0.75, 0.125, 0.75, 0.625, 0.5, 0.875, 0.5, 0.875, 0.75, 0.625, 0.75])
me_kostka_010.use_remesh_fix_poles = True
me_kostka_010.use_remesh_preserve_attributes = False
me_kostka_010.use_mirror_vertex_groups = False
me_kostka_010.update()
me_kostka_011 = bpy.data.meshes.new('Kostka.011')
me_kostka_011.from_pydata([(-1.0, -1.0, -1.0), (-1.0, -1.0, 9.181), (-1.0, 1.0, -1.0), (-1.0, 1.0, 9.181), (1.0, -1.0, -1.0), (1.0, -1.0, 9.181), (1.0, 1.0, -1.0), (1.0, 1.0, 9.181)], [], [(0, 1, 3, 2), (2, 3, 7, 6), (6, 7, 5, 4), (4, 5, 1, 0), (2, 6, 4, 0), (7, 3, 1, 5)])
_uv = me_kostka_011.uv_layers.new(name='MapaUV')
_uv.uv.foreach_set('vector', [0.375, 0.0, 0.625, 0.0, 0.625, 0.25, 0.375, 0.25, 0.375, 0.25, 0.625, 0.25, 0.625, 0.5, 0.375, 0.5, 0.375, 0.5, 0.625, 0.5, 0.625, 0.75, 0.375, 0.75, 0.375, 0.75, 0.625, 0.75, 0.625, 1.0, 0.375, 1.0, 0.125, 0.5, 0.375, 0.5, 0.375, 0.75, 0.125, 0.75, 0.625, 0.5, 0.875, 0.5, 0.875, 0.75, 0.625, 0.75])
me_kostka_011.use_remesh_fix_poles = True
me_kostka_011.use_remesh_preserve_attributes = False
me_kostka_011.use_mirror_vertex_groups = False
me_kostka_011.update()
me_kostka_013 = bpy.data.meshes.new('Kostka.013')
me_kostka_013.from_pydata([(-1.0, -1.0, -1.0), (-1.0, -1.0, 9.181), (-1.0, 1.0, -1.0), (-1.0, 1.0, 9.181), (1.0, -1.0, -1.0), (1.0, -1.0, 9.181), (1.0, 1.0, -1.0), (1.0, 1.0, 9.181)], [], [(0, 1, 3, 2), (2, 3, 7, 6), (6, 7, 5, 4), (4, 5, 1, 0), (2, 6, 4, 0), (7, 3, 1, 5)])
_uv = me_kostka_013.uv_layers.new(name='MapaUV')
_uv.uv.foreach_set('vector', [0.375, 0.0, 0.625, 0.0, 0.625, 0.25, 0.375, 0.25, 0.375, 0.25, 0.625, 0.25, 0.625, 0.5, 0.375, 0.5, 0.375, 0.5, 0.625, 0.5, 0.625, 0.75, 0.375, 0.75, 0.375, 0.75, 0.625, 0.75, 0.625, 1.0, 0.375, 1.0, 0.125, 0.5, 0.375, 0.5, 0.375, 0.75, 0.125, 0.75, 0.625, 0.5, 0.875, 0.5, 0.875, 0.75, 0.625, 0.75])
me_kostka_013.use_remesh_fix_poles = True
me_kostka_013.use_remesh_preserve_attributes = False
me_kostka_013.use_mirror_vertex_groups = False
me_kostka_013.update()
me_kostka_012 = bpy.data.meshes.new('Kostka.012')
me_kostka_012.from_pydata([(-1.0, -1.0, -1.0), (-1.0, -1.0, 9.181), (-1.0, 1.0, -1.0), (-1.0, 1.0, 9.181), (1.0, -1.0, -1.0), (1.0, -1.0, 9.181), (1.0, 1.0, -1.0), (1.0, 1.0, 9.181)], [], [(0, 1, 3, 2), (2, 3, 7, 6), (6, 7, 5, 4), (4, 5, 1, 0), (2, 6, 4, 0), (7, 3, 1, 5)])
_uv = me_kostka_012.uv_layers.new(name='MapaUV')
_uv.uv.foreach_set('vector', [0.375, 0.0, 0.625, 0.0, 0.625, 0.25, 0.375, 0.25, 0.375, 0.25, 0.625, 0.25, 0.625, 0.5, 0.375, 0.5, 0.375, 0.5, 0.625, 0.5, 0.625, 0.75, 0.375, 0.75, 0.375, 0.75, 0.625, 0.75, 0.625, 1.0, 0.375, 1.0, 0.125, 0.5, 0.375, 0.5, 0.375, 0.75, 0.125, 0.75, 0.625, 0.5, 0.875, 0.5, 0.875, 0.75, 0.625, 0.75])
me_kostka_012.use_remesh_fix_poles = True
me_kostka_012.use_remesh_preserve_attributes = False
me_kostka_012.use_mirror_vertex_groups = False
me_kostka_012.update()
me_kostka_014 = bpy.data.meshes.new('Kostka.014')
me_kostka_014.from_pydata([(-1.0, -1.0, -1.0), (-1.0, -1.0, 9.181), (-1.0, 1.0, -1.0), (-1.0, 1.0, 9.181), (1.0, -1.0, -1.0), (1.0, -1.0, 9.181), (1.0, 1.0, -1.0), (1.0, 1.0, 9.181)], [], [(0, 1, 3, 2), (2, 3, 7, 6), (6, 7, 5, 4), (4, 5, 1, 0), (2, 6, 4, 0), (7, 3, 1, 5)])
_uv = me_kostka_014.uv_layers.new(name='MapaUV')
_uv.uv.foreach_set('vector', [0.375, 0.0, 0.625, 0.0, 0.625, 0.25, 0.375, 0.25, 0.375, 0.25, 0.625, 0.25, 0.625, 0.5, 0.375, 0.5, 0.375, 0.5, 0.625, 0.5, 0.625, 0.75, 0.375, 0.75, 0.375, 0.75, 0.625, 0.75, 0.625, 1.0, 0.375, 1.0, 0.125, 0.5, 0.375, 0.5, 0.375, 0.75, 0.125, 0.75, 0.625, 0.5, 0.875, 0.5, 0.875, 0.75, 0.625, 0.75])
me_kostka_014.use_remesh_fix_poles = True
me_kostka_014.use_remesh_preserve_attributes = False
me_kostka_014.use_mirror_vertex_groups = False
me_kostka_014.update()

# ---- objects
ob_cube = bpy.data.objects.new('Cube', me_cube)
ob_kostka = bpy.data.objects.new('Kostka', me_kostka)
ob_walec = bpy.data.objects.new('Walec', me_walec)
ob_walec_001 = bpy.data.objects.new('Walec.001', me_walec_001)
ob_walec_002 = bpy.data.objects.new('Walec.002', me_walec_002)
ob_walec_003 = bpy.data.objects.new('Walec.003', me_walec_003)
ob_walec_004 = bpy.data.objects.new('Walec.004', me_walec_004)
ob_walec_005 = bpy.data.objects.new('Walec.005', me_walec_005)
ob_kostka_001 = bpy.data.objects.new('Kostka.001', me_kostka_001)
ob_kostka_002 = bpy.data.objects.new('Kostka.002', me_kostka_002)
ob_kostka_003 = bpy.data.objects.new('Kostka.003', me_kostka_003)
ob_kostka_004 = bpy.data.objects.new('Kostka.004', me_kostka_004)
ob_kostka_005 = bpy.data.objects.new('Kostka.005', me_kostka_005)
ob_kostka_007 = bpy.data.objects.new('Kostka.007', me_kostka_007)
ob_kostka_006 = bpy.data.objects.new('Kostka.006', me_kostka_006)
ob_kostka_008 = bpy.data.objects.new('Kostka.008', me_kostka_008)
ob_kostka_009 = bpy.data.objects.new('Kostka.009', me_kostka_009)
ob_kostka_010 = bpy.data.objects.new('Kostka.010', me_kostka_010)
ob_kostka_011 = bpy.data.objects.new('Kostka.011', me_kostka_011)
ob_kostka_013 = bpy.data.objects.new('Kostka.013', me_kostka_013)
ob_kostka_012 = bpy.data.objects.new('Kostka.012', me_kostka_012)
ob_kostka_014 = bpy.data.objects.new('Kostka.014', me_kostka_014)

# ---- transforms, parenting, visibility, modifiers, constraints
ob_cube.location = (0.0, 0.0, 0.0)
ob_cube.scale = (1.322, 1.322, 1.322)
ob_cube.lock_rotations_4d = False
ob_cube.empty_display_type = 'ARROWS'
ob_cube.lineart.crease_threshold = 0.0
ob_kostka.location = (0.0, 3.222, -0.1209)
ob_kostka.scale = (2.964, 2.116, 2.116)
ob_kostka.lineart.crease_threshold = 0.0
ob_walec.location = (-1.661, -1.343, -2.978)
ob_walec.rotation_euler = (1.571, 1.571, 1.571)
ob_walec.scale = (0.6597, 0.6597, 0.6597)
ob_walec.lineart.crease_threshold = 0.0
ob_walec_001.location = (2.524, -1.32, -2.978)
ob_walec_001.rotation_euler = (1.571, 1.571, 1.571)
ob_walec_001.scale = (0.6597, 0.6597, 0.6597)
ob_walec_001.lineart.crease_threshold = 0.0
ob_walec_002.location = (-1.395, 7.445, -2.978)
ob_walec_002.rotation_euler = (1.571, 1.571, 1.571)
ob_walec_002.scale = (0.6597, 0.6597, 0.6597)
ob_walec_002.lineart.crease_threshold = 0.0
ob_walec_003.location = (-1.938, 7.445, -2.978)
ob_walec_003.rotation_euler = (1.571, 1.571, 1.571)
ob_walec_003.scale = (0.6597, 0.6597, 0.6597)
ob_walec_003.lineart.crease_threshold = 0.0
ob_walec_004.location = (2.751, 7.445, -2.978)
ob_walec_004.rotation_euler = (1.571, 1.571, 1.571)
ob_walec_004.scale = (0.6597, 0.6597, 0.6597)
ob_walec_004.lineart.crease_threshold = 0.0
ob_walec_005.location = (2.188, 7.445, -2.978)
ob_walec_005.rotation_euler = (1.571, 1.571, 1.571)
ob_walec_005.scale = (0.6597, 0.6597, 0.6597)
ob_walec_005.lineart.crease_threshold = 0.0
ob_kostka_001.location = (-2.014, -1.038, -1.933)
ob_kostka_001.scale = (-0.2424, -0.2424, -0.2424)
ob_kostka_001.lineart.crease_threshold = 0.0
ob_kostka_002.location = (2.106, -1.038, -1.985)
ob_kostka_002.scale = (-0.2424, -0.2424, -0.2424)
ob_kostka_002.lineart.crease_threshold = 0.0
ob_kostka_003.location = (-0.3604, -3.028, -3.075)
ob_kostka_003.scale = (0.1999, 0.1999, 0.1999)
ob_kostka_003.lineart.crease_threshold = 0.0
ob_kostka_004.location = (-2.371, 1.571, -2.593)
ob_kostka_004.scale = (0.1959, 0.1959, 0.1959)
ob_kostka_004.lineart.crease_threshold = 0.0
ob_kostka_005.location = (-2.371, 1.571, -3.175)
ob_kostka_005.scale = (0.1959, 0.1959, 0.1959)
ob_kostka_005.lineart.crease_threshold = 0.0
ob_kostka_007.location = (2.59, 1.571, -2.593)
ob_kostka_007.scale = (0.1959, 0.1959, 0.1959)
ob_kostka_007.lineart.crease_threshold = 0.0
ob_kostka_006.location = (2.59, 1.571, -3.175)
ob_kostka_006.scale = (0.1959, 0.1959, 0.1959)
ob_kostka_006.lineart.crease_threshold = 0.0
ob_kostka_008.location = (1.151, 7.946, -2.663)
ob_kostka_008.scale = (0.1457, 0.1457, 0.1457)
ob_kostka_008.lineart.crease_threshold = 0.0
ob_kostka_009.location = (1.151, 7.946, -3.071)
ob_kostka_009.scale = (0.1457, 0.1457, 0.1457)
ob_kostka_009.lineart.crease_threshold = 0.0
ob_kostka_010.location = (2.423, 1.772, -2.994)
ob_kostka_010.scale = (0.09405, 0.09405, 0.09405)
ob_kostka_010.lineart.crease_threshold = 0.0
ob_kostka_011.location = (0.9052, 7.922, -3.01)
ob_kostka_011.scale = (0.09405, 0.09405, 0.09405)
ob_kostka_011.lineart.crease_threshold = 0.0
ob_kostka_013.location = (-2.418, 1.772, -2.994)
ob_kostka_013.scale = (0.09405, 0.09405, 0.09405)
ob_kostka_013.lineart.crease_threshold = 0.0
ob_kostka_012.location = (-2.418, 6.115, -2.994)
ob_kostka_012.scale = (0.09405, 0.09405, 0.09405)
ob_kostka_012.lineart.crease_threshold = 0.0
ob_kostka_014.location = (-0.9062, 7.922, -3.055)
ob_kostka_014.scale = (0.09405, 0.09405, 0.09405)
ob_kostka_014.lineart.crease_threshold = 0.0

# ---- collection membership
col_collection.objects.link(ob_cube)
col_collection.objects.link(ob_kostka)
col_collection.objects.link(ob_walec)
col_collection.objects.link(ob_walec_001)
col_collection.objects.link(ob_walec_002)
col_collection.objects.link(ob_walec_003)
col_collection.objects.link(ob_walec_004)
col_collection.objects.link(ob_walec_005)
col_collection.objects.link(ob_kostka_001)
col_collection.objects.link(ob_kostka_002)
col_collection.objects.link(ob_kostka_003)
col_collection.objects.link(ob_kostka_004)
col_collection.objects.link(ob_kostka_005)
col_collection.objects.link(ob_kostka_007)
col_collection.objects.link(ob_kostka_006)
col_collection.objects.link(ob_kostka_008)
col_collection.objects.link(ob_kostka_009)
col_collection.objects.link(ob_kostka_010)
col_collection.objects.link(ob_kostka_011)
col_collection.objects.link(ob_kostka_013)
col_collection.objects.link(ob_kostka_012)
col_collection.objects.link(ob_kostka_014)

# ---- scene / render settings (as saved in the file)
scene.frame_start = 1; scene.frame_end = 250; scene.frame_set(1)
scene.render.engine = 'BLENDER_EEVEE_NEXT'
scene.cycles.use_denoising = False
scene.cycles.samples = 128
scene.cycles.sampling_pattern = 'TABULATED_SOBOL'
scene.cycles.use_adaptive_sampling = False
scene.cycles.use_light_tree = False
scene.view_settings.view_transform = 'Filmic'
bpy.context.view_layer.update()

# ---- added for rendering (the .blend has no active camera and no usable light): camera, sun
cam_auto = bpy.data.cameras.new('AutoCamera')
cam_auto.lens = 50.0
cam_auto.sensor_width = 36.0
cam_auto.clip_end = 1000.0
ob_auto_camera = bpy.data.objects.new('AutoCamera', cam_auto)
scene.collection.objects.link(ob_auto_camera)
ob_auto_camera.location = (12.8622, -12.6901, 9.08062)
ob_auto_camera.rotation_euler = (1.09748, -7.21219e-08, 0.694738)
scene.camera = ob_auto_camera
light_auto_sun = bpy.data.lights.new('AutoSun', 'SUN')
light_auto_sun.energy = 3.0
light_auto_sun.angle = 0.0523599
ob_auto_sun = bpy.data.objects.new('AutoSun', light_auto_sun)
scene.collection.objects.link(ob_auto_sun)
ob_auto_sun.rotation_euler = (0.872665, 0.174533, 0.523599)
bpy.context.view_layer.update()
